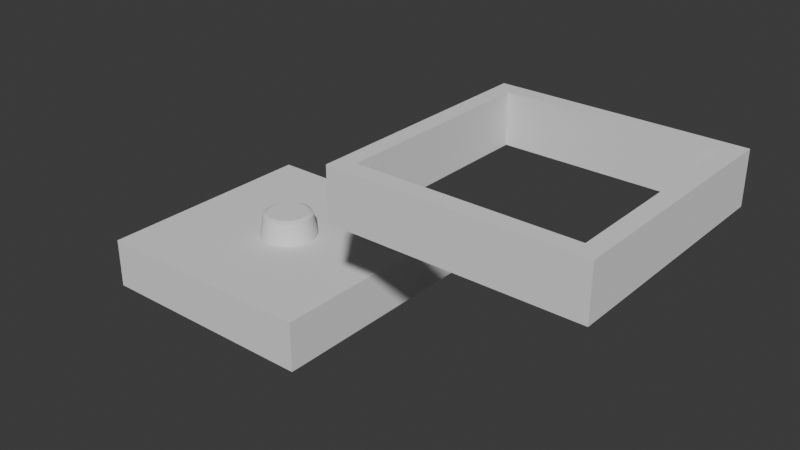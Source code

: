 # Source: print.blend  (saved by Blender 4.5.90; exported with 4.5.12 LTS)
import bpy
from mathutils import Matrix  # noqa: F401  (used for matrix-valued properties, if any)

bpy.ops.wm.read_factory_settings(use_empty=True)
scene = bpy.context.scene
scene.name = 'Scene'

# ---- collections
col_collection = bpy.data.collections.new('Collection'); scene.collection.children.link(col_collection)

# ---- world
world_world = bpy.data.worlds.new('World'); scene.world = world_world
world_world.use_nodes = True; world_world.node_tree.nodes.clear()
_N = world_world.node_tree.nodes; _L = world_world.node_tree.links
n0 = _N.new('ShaderNodeOutputWorld'); n0.name = 'World Output'; n0.location = (200, 100)
n1 = _N.new('ShaderNodeBackground'); n1.name = 'Background'; n1.location = (-200, 100)
n1.inputs[0].default_value = (0.05088, 0.05088, 0.05088, 1.0)
_L.new(n1.outputs[0], n0.inputs[0])
n0.is_active_output = True
world_world.color = (0.05088, 0.05088, 0.05088)
world_world.sun_shadow_jitter_overblur = 0.0

# ---- meshes
me_cube_003 = bpy.data.meshes.new('Cube.003')
me_cube_003.from_pydata([(-1.0, -1.0, -1.0), (-1.0, -1.0, 1.0), (-1.0, 1.0, -1.0), (-1.0, 1.0, 1.0), (1.0, -1.0, -1.0), (1.0, -1.0, 1.0), (1.0, 1.0, -1.0), (1.0, 1.0, 1.0), (0.8596, -0.8596, -1.0), (-0.8596, 0.8596, -1.0), (0.8596, 0.8596, -1.0), (-0.8596, -0.8596, -1.0), (-0.8596, -0.8596, 1.0), (0.8596, 0.8596, 1.0), (-0.8596, 0.8596, 1.0), (0.8596, -0.8596, 1.0)], [], [(0, 1, 3, 2), (2, 3, 7, 6), (6, 7, 5, 4), (4, 5, 1, 0), (11, 0, 2, 6, 4, 8, 10, 9), (4, 0, 11, 8), (3, 1, 5, 15, 12, 14), (5, 7, 3, 14, 13, 15), (12, 11, 9, 14), (14, 9, 10, 13), (10, 8, 15, 13), (8, 11, 12, 15)])
_uv = me_cube_003.uv_layers.new(name='UVMap')
_uv.uv.foreach_set('vector', [0.375, 0.0, 0.625, 0.0, 0.625, 0.25, 0.375, 0.25, 0.375, 0.25, 0.625, 0.25, 0.625, 0.5, 0.375, 0.5, 0.375, 0.5, 0.625, 0.5, 0.625, 0.75, 0.375, 0.75, 0.375, 0.75, 0.625, 0.75, 0.625, 1.0, 0.375, 1.0, 0.1425, 0.7325, 0.125, 0.75, 0.125, 0.5, 0.375, 0.5, 0.375, 0.75, 0.3575, 0.7325, 0.3575, 0.5175, 0.1425, 0.5175, 0.375, 0.75, 0.125, 0.75, 0.1425, 0.7325, 0.3575, 0.7325, 0.875, 0.5, 0.875, 0.75, 0.625, 0.75, 0.6425, 0.7325, 0.8575, 0.7325, 0.8575, 0.5175, 0.625, 0.75, 0.625, 0.5, 0.875, 0.5, 0.8575, 0.5175, 0.6425, 0.5175, 0.6425, 0.7325, 0.5675, 0.0, 0.4325, 0.0, 0.4325, 0.25, 0.5675, 0.25, 0.5675, 0.25, 0.4325, 0.25, 0.4325, 0.5, 0.5675, 0.5, 0.4325, 0.5, 0.4325, 0.75, 0.5675, 0.75, 0.5675, 0.5, 0.4325, 0.75, 0.4325, 1.0, 0.5675, 1.0, 0.5675, 0.75])
me_cube_003.update()
me_cylinder_006 = bpy.data.meshes.new('Cylinder.006')
me_cylinder_006.from_pydata([(-9.395e-11, 1.148, -1.011), (-0.07211, 1.146, -0.8363), (0.03607, 1.148, -1.011), (-0.1081, 1.143, -0.8363), (0.07211, 1.146, -1.011), (-0.1439, 1.139, -0.8363), (0.1081, 1.143, -1.011), (-0.1796, 1.134, -0.8363), (0.1439, 1.139, -1.011), (-0.2152, 1.128, -0.8363), (0.1796, 1.134, -1.011), (-0.2505, 1.121, -0.8363), (0.2152, 1.128, -1.011), (-0.2856, 1.112, -0.8363), (0.2505, 1.121, -1.011), (-0.3204, 1.103, -0.8363), (0.2856, 1.112, -1.011), (-0.3549, 1.092, -0.8363), (0.3204, 1.103, -1.011), (-0.389, 1.08, -0.8363), (0.3549, 1.092, -1.011), (-0.4227, 1.068, -0.8363), (0.389, 1.08, -1.011), (-0.4561, 1.054, -0.8363), (0.4227, 1.068, -1.011), (-0.4889, 1.039, -0.8363), (0.4561, 1.054, -1.011), (-0.5213, 1.023, -0.8363), (0.4889, 1.039, -1.011), (-0.5532, 1.006, -0.8363), (0.5213, 1.023, -1.011), (-0.5846, 0.9884, -0.8363), (0.5532, 1.006, -1.011), (-0.6153, 0.9696, -0.8363), (0.5846, 0.9884, -1.011), (-0.6455, 0.9498, -0.8363), (0.6153, 0.9696, -1.011), (-0.675, 0.929, -0.8363), (0.6455, 0.9498, -1.011), (-0.7038, 0.9074, -0.8363), (0.675, 0.929, -1.011), (-0.732, 0.8848, -0.8363), (0.7038, 0.9074, -1.011), (-0.7594, 0.8614, -0.8363), (0.732, 0.8848, -1.011), (-0.7861, 0.8371, -0.8363), (0.7594, 0.8614, -1.011), (-0.812, 0.812, -0.8363), (0.7861, 0.8371, -1.011), (-0.8371, 0.7861, -0.8363), (0.812, 0.812, -1.011), (-0.8614, 0.7594, -0.8363), (0.8371, 0.7861, -1.011), (-0.8848, 0.732, -0.8363), (0.8614, 0.7594, -1.011), (-0.9074, 0.7038, -0.8363), (0.8848, 0.732, -1.011), (-0.929, 0.675, -0.8363), (0.9074, 0.7038, -1.011), (-0.9498, 0.6455, -0.8363), (0.929, 0.675, -1.011), (-0.9696, 0.6153, -0.8363), (0.9498, 0.6455, -1.011), (-0.9884, 0.5846, -0.8363), (0.9696, 0.6153, -1.011), (-1.006, 0.5532, -0.8363), (0.9884, 0.5846, -1.011), (-1.023, 0.5213, -0.8363), (1.006, 0.5532, -1.011), (-1.039, 0.4889, -0.8363), (1.023, 0.5213, -1.011), (-1.054, 0.4561, -0.8363), (1.039, 0.4889, -1.011), (-1.068, 0.4227, -0.8363), (1.054, 0.4561, -1.011), (-1.08, 0.389, -0.8363), (1.068, 0.4227, -1.011), (-1.092, 0.3549, -0.8363), (1.08, 0.389, -1.011), (-1.103, 0.3204, -0.8363), (1.092, 0.3549, -1.011), (-1.112, 0.2856, -0.8363), (1.103, 0.3204, -1.011), (-1.121, 0.2505, -0.8363), (1.112, 0.2856, -1.011), (-1.128, 0.2152, -0.8363), (1.121, 0.2505, -1.011), (-1.134, 0.1796, -0.8363), (1.128, 0.2152, -1.011), (-1.139, 0.1439, -0.8363), (1.134, 0.1796, -1.011), (-1.143, 0.1081, -0.8363), (1.139, 0.1439, -1.011), (-1.146, 0.07211, -0.8363), (1.143, 0.1081, -1.011), (-1.148, 0.03607, -0.8363), (1.146, 0.07211, -1.011), (-1.148, 1.061e-09, -0.8363), (1.148, 0.03607, -1.011), (-1.148, -0.03607, -0.8363), (1.148, 1.061e-09, -1.011), (-1.146, -0.07211, -0.8363), (1.148, -0.03607, -1.011), (-1.143, -0.1081, -0.8363), (1.146, -0.07211, -1.011), (-1.139, -0.1439, -0.8363), (1.143, -0.1081, -1.011), (-1.134, -0.1796, -0.8363), (1.139, -0.1439, -1.011), (-1.128, -0.2152, -0.8363), (1.134, -0.1796, -1.011), (-1.121, -0.2505, -0.8363), (1.128, -0.2152, -1.011), (-1.112, -0.2856, -0.8363), (1.121, -0.2505, -1.011), (-1.103, -0.3204, -0.8363), (1.112, -0.2856, -1.011), (-1.092, -0.3549, -0.8363), (1.103, -0.3204, -1.011), (-1.08, -0.389, -0.8363), (1.092, -0.3549, -1.011), (-1.068, -0.4227, -0.8363), (1.08, -0.389, -1.011), (-1.054, -0.4561, -0.8363), (1.068, -0.4227, -1.011), (-1.039, -0.4889, -0.8363), (1.054, -0.4561, -1.011), (-1.023, -0.5213, -0.8363), (1.039, -0.4889, -1.011), (-1.006, -0.5532, -0.8363), (1.023, -0.5213, -1.011), (-0.9884, -0.5846, -0.8363), (1.006, -0.5532, -1.011), (-0.9696, -0.6153, -0.8363), (0.9884, -0.5846, -1.011), (-0.9498, -0.6455, -0.8363), (0.9696, -0.6153, -1.011), (-0.929, -0.675, -0.8363), (0.9498, -0.6455, -1.011), (-0.9074, -0.7038, -0.8363), (0.929, -0.675, -1.011), (-0.8848, -0.732, -0.8363), (0.9074, -0.7038, -1.011), (-0.8614, -0.7594, -0.8363), (0.8848, -0.732, -1.011), (-0.8371, -0.7861, -0.8363), (0.8614, -0.7594, -1.011), (-0.812, -0.812, -0.8363), (0.8371, -0.7861, -1.011), (-0.7861, -0.8371, -0.8363), (0.812, -0.812, -1.011), (-0.7594, -0.8614, -0.8363), (0.7861, -0.8371, -1.011), (-0.732, -0.8848, -0.8363), (0.7594, -0.8614, -1.011), (-0.7038, -0.9074, -0.8363), (0.732, -0.8848, -1.011), (-0.675, -0.929, -0.8363), (0.7038, -0.9074, -1.011), (-0.6455, -0.9498, -0.8363), (0.675, -0.929, -1.011), (-0.6153, -0.9696, -0.8363), (0.6455, -0.9498, -1.011), (-0.5846, -0.9884, -0.8363), (0.6153, -0.9696, -1.011), (-0.5532, -1.006, -0.8363), (0.5846, -0.9884, -1.011), (-0.5213, -1.023, -0.8363), (0.5532, -1.006, -1.011), (-0.4889, -1.039, -0.8363), (0.5213, -1.023, -1.011), (-0.4561, -1.054, -0.8363), (0.4889, -1.039, -1.011), (-0.4227, -1.068, -0.8363), (0.4561, -1.054, -1.011), (-0.389, -1.08, -0.8363), (0.4227, -1.068, -1.011), (-0.3549, -1.092, -0.8363), (0.389, -1.08, -1.011), (-0.3204, -1.103, -0.8363), (0.3549, -1.092, -1.011), (-0.2856, -1.112, -0.8363), (0.3204, -1.103, -1.011), (-0.2505, -1.121, -0.8363), (0.2856, -1.112, -1.011), (-0.2152, -1.128, -0.8363), (0.2505, -1.121, -1.011), (-0.1796, -1.134, -0.8363), (0.2152, -1.128, -1.011), (-0.1439, -1.139, -0.8363), (0.1796, -1.134, -1.011), (-0.1081, -1.143, -0.8363), (0.1439, -1.139, -1.011), (-0.07211, -1.146, -0.8363), (0.1081, -1.143, -1.011), (-0.03607, -1.148, -0.8363), (0.07211, -1.146, -1.011), (-9.395e-11, -1.148, -0.8363), (0.03607, -1.148, -1.011), (0.03607, -1.148, -0.8363), (-9.395e-11, -1.148, -1.011), (0.07211, -1.146, -0.8363), (-0.03607, -1.148, -1.011), (0.1081, -1.143, -0.8363), (-0.07211, -1.146, -1.011), (0.1439, -1.139, -0.8363), (-0.1081, -1.143, -1.011), (0.1796, -1.134, -0.8363), (-0.1439, -1.139, -1.011), (0.2152, -1.128, -0.8363), (-0.1796, -1.134, -1.011), (0.2505, -1.121, -0.8363), (-0.2152, -1.128, -1.011), (0.2856, -1.112, -0.8363), (-0.2505, -1.121, -1.011), (0.3204, -1.103, -0.8363), (-0.2856, -1.112, -1.011), (0.3549, -1.092, -0.8363), (-0.3204, -1.103, -1.011), (0.389, -1.08, -0.8363), (-0.3549, -1.092, -1.011), (0.4227, -1.068, -0.8363), (-0.389, -1.08, -1.011), (0.4561, -1.054, -0.8363), (-0.4227, -1.068, -1.011), (0.4889, -1.039, -0.8363), (-0.4561, -1.054, -1.011), (0.5213, -1.023, -0.8363), (-0.4889, -1.039, -1.011), (0.5532, -1.006, -0.8363), (-0.5213, -1.023, -1.011), (0.5846, -0.9884, -0.8363), (-0.5532, -1.006, -1.011), (0.6153, -0.9696, -0.8363), (-0.5846, -0.9884, -1.011), (0.6455, -0.9498, -0.8363), (-0.6153, -0.9696, -1.011), (0.675, -0.929, -0.8363), (-0.6455, -0.9498, -1.011), (0.7038, -0.9074, -0.8363), (-0.675, -0.929, -1.011), (0.732, -0.8848, -0.8363), (-0.7038, -0.9074, -1.011), (0.7594, -0.8614, -0.8363), (-0.732, -0.8848, -1.011), (0.7861, -0.8371, -0.8363), (-0.7594, -0.8614, -1.011), (0.812, -0.812, -0.8363), (-0.7861, -0.8371, -1.011), (0.8371, -0.7861, -0.8363), (-0.812, -0.812, -1.011), (0.8614, -0.7594, -0.8363), (-0.8371, -0.7861, -1.011), (0.8848, -0.732, -0.8363), (-0.8614, -0.7594, -1.011), (0.9074, -0.7038, -0.8363), (-0.8848, -0.732, -1.011), (0.929, -0.675, -0.8363), (-0.9074, -0.7038, -1.011), (0.9498, -0.6455, -0.8363), (-0.929, -0.675, -1.011), (0.9696, -0.6153, -0.8363), (-0.9498, -0.6455, -1.011), (0.9884, -0.5846, -0.8363), (-0.9696, -0.6153, -1.011), (1.006, -0.5532, -0.8363), (-0.9884, -0.5846, -1.011), (1.023, -0.5213, -0.8363), (-1.006, -0.5532, -1.011), (1.039, -0.4889, -0.8363), (-1.023, -0.5213, -1.011), (1.054, -0.4561, -0.8363), (-1.039, -0.4889, -1.011), (1.068, -0.4227, -0.8363), (-1.054, -0.4561, -1.011), (1.08, -0.389, -0.8363), (-1.068, -0.4227, -1.011), (1.092, -0.3549, -0.8363), (-1.08, -0.389, -1.011), (1.103, -0.3204, -0.8363), (-1.092, -0.3549, -1.011), (1.112, -0.2856, -0.8363), (-1.103, -0.3204, -1.011), (1.121, -0.2505, -0.8363), (-1.112, -0.2856, -1.011), (1.128, -0.2152, -0.8363), (-1.121, -0.2505, -1.011), (1.134, -0.1796, -0.8363), (-1.128, -0.2152, -1.011), (1.139, -0.1439, -0.8363), (-1.134, -0.1796, -1.011), (1.143, -0.1081, -0.8363), (-1.139, -0.1439, -1.011), (1.146, -0.07211, -0.8363), (-1.143, -0.1081, -1.011), (1.148, -0.03607, -0.8363), (-1.146, -0.07211, -1.011), (1.148, 1.061e-09, -0.8363), (-1.148, -0.03607, -1.011), (1.148, 0.03607, -0.8363), (-1.148, 1.061e-09, -1.011), (1.146, 0.07211, -0.8363), (-1.148, 0.03607, -1.011), (1.143, 0.1081, -0.8363), (-1.146, 0.07211, -1.011), (1.139, 0.1439, -0.8363), (-1.143, 0.1081, -1.011), (1.134, 0.1796, -0.8363), (-1.139, 0.1439, -1.011), (1.128, 0.2152, -0.8363), (-1.134, 0.1796, -1.011), (1.121, 0.2505, -0.8363), (-1.128, 0.2152, -1.011), (1.112, 0.2856, -0.8363), (-1.121, 0.2505, -1.011), (1.103, 0.3204, -0.8363), (-1.112, 0.2856, -1.011), (1.092, 0.3549, -0.8363), (-1.103, 0.3204, -1.011), (1.08, 0.389, -0.8363), (-1.092, 0.3549, -1.011), (1.068, 0.4227, -0.8363), (-1.08, 0.389, -1.011), (1.054, 0.4561, -0.8363), (-1.068, 0.4227, -1.011), (1.039, 0.4889, -0.8363), (-1.054, 0.4561, -1.011), (1.023, 0.5213, -0.8363), (-1.039, 0.4889, -1.011), (1.006, 0.5532, -0.8363), (-1.023, 0.5213, -1.011), (0.9884, 0.5846, -0.8363), (-1.006, 0.5532, -1.011), (0.9696, 0.6153, -0.8363), (-0.9884, 0.5846, -1.011), (0.9498, 0.6455, -0.8363), (-0.9696, 0.6153, -1.011), (0.929, 0.675, -0.8363), (-0.9498, 0.6455, -1.011), (0.9074, 0.7038, -0.8363), (-0.929, 0.675, -1.011), (0.8848, 0.732, -0.8363), (-0.9074, 0.7038, -1.011), (0.8614, 0.7594, -0.8363), (-0.8848, 0.732, -1.011), (0.8371, 0.7861, -0.8363), (-0.8614, 0.7594, -1.011), (0.812, 0.812, -0.8363), (-0.8371, 0.7861, -1.011), (0.7861, 0.8371, -0.8363), (-0.812, 0.812, -1.011), (0.7594, 0.8614, -0.8363), (-0.7861, 0.8371, -1.011), (0.732, 0.8848, -0.8363), (-0.7594, 0.8614, -1.011), (0.7038, 0.9074, -0.8363), (-0.732, 0.8848, -1.011), (0.675, 0.929, -0.8363), (-0.7038, 0.9074, -1.011), (0.6455, 0.9498, -0.8363), (-0.675, 0.929, -1.011), (0.6153, 0.9696, -0.8363), (-0.6455, 0.9498, -1.011), (0.5846, 0.9884, -0.8363), (-0.6153, 0.9696, -1.011), (0.5532, 1.006, -0.8363), (-0.5846, 0.9884, -1.011), (0.5213, 1.023, -0.8363), (-0.5532, 1.006, -1.011), (0.4889, 1.039, -0.8363), (-0.5213, 1.023, -1.011), (0.4561, 1.054, -0.8363), (-0.4889, 1.039, -1.011), (0.4227, 1.068, -0.8363), (-0.4561, 1.054, -1.011), (0.389, 1.08, -0.8363), (-0.4227, 1.068, -1.011), (0.3549, 1.092, -0.8363), (-0.389, 1.08, -1.011), (0.3204, 1.103, -0.8363), (-0.3549, 1.092, -1.011), (0.2856, 1.112, -0.8363), (-0.3204, 1.103, -1.011), (0.2505, 1.121, -0.8363), (-0.2856, 1.112, -1.011), (0.2152, 1.128, -0.8363), (-0.2505, 1.121, -1.011), (0.1796, 1.134, -0.8363), (-0.2152, 1.128, -1.011), (0.1439, 1.139, -0.8363), (-0.1796, 1.134, -1.011), (0.1081, 1.143, -0.8363), (-0.1439, 1.139, -1.011), (0.07211, 1.146, -0.8363), (-0.1081, 1.143, -1.011), (-0.03607, 1.148, -0.8363), (-0.07211, 1.146, -1.011), (0.03607, 1.148, -0.8363), (-0.03607, 1.148, -1.011), (-9.395e-11, 1.148, -0.8363), (0.0, 0.8344, 1.0), (0.0, 1.0, 0.8345), (0.02621, 0.834, 1.0), (0.03141, 0.9995, 0.8345), (0.05239, 0.8328, 1.0), (0.06279, 0.998, 0.8345), (0.07853, 0.8307, 1.0), (0.09411, 0.9956, 0.8345), (0.1046, 0.8279, 1.0), (0.1253, 0.9921, 0.8345), (0.1305, 0.8242, 1.0), (0.1564, 0.9877, 0.8345), (0.1564, 0.8197, 1.0), (0.1874, 0.9823, 0.8345), (0.182, 0.8143, 1.0), (0.2181, 0.9759, 0.8345), (0.2075, 0.8082, 1.0), (0.2487, 0.9686, 0.8345), (0.2328, 0.8013, 1.0), (0.279, 0.9603, 0.8345), (0.2579, 0.7936, 1.0), (0.309, 0.9511, 0.8345), (0.2827, 0.7851, 1.0), (0.3387, 0.9409, 0.8345), (0.3072, 0.7758, 1.0), (0.3681, 0.9298, 0.8345), (0.3314, 0.7658, 1.0), (0.3971, 0.9178, 0.8345), (0.3553, 0.755, 1.0), (0.4258, 0.9048, 0.8345), (0.3788, 0.7435, 1.0), (0.454, 0.891, 0.8345), (0.402, 0.7312, 1.0), (0.4818, 0.8763, 0.8345), (0.4248, 0.7182, 1.0), (0.509, 0.8607, 0.8345), (0.4471, 0.7045, 1.0), (0.5358, 0.8443, 0.8345), (0.469, 0.6901, 1.0), (0.5621, 0.8271, 0.8345), (0.4905, 0.6751, 1.0), (0.5878, 0.809, 0.8345), (0.5114, 0.6593, 1.0), (0.6129, 0.7902, 0.8345), (0.5319, 0.6429, 1.0), (0.6374, 0.7705, 0.8345), (0.5518, 0.6259, 1.0), (0.6613, 0.7501, 0.8345), (0.5712, 0.6083, 1.0), (0.6845, 0.729, 0.8345), (0.59, 0.59, 1.0), (0.7071, 0.7071, 0.8345), (0.6083, 0.5712, 1.0), (0.729, 0.6845, 0.8345), (0.6259, 0.5518, 1.0), (0.7501, 0.6613, 0.8345), (0.6429, 0.5319, 1.0), (0.7705, 0.6374, 0.8345), (0.6593, 0.5114, 1.0), (0.7902, 0.6129, 0.8345), (0.6751, 0.4905, 1.0), (0.809, 0.5878, 0.8345), (0.6901, 0.469, 1.0), (0.8271, 0.5621, 0.8345), (0.7045, 0.4471, 1.0), (0.8443, 0.5358, 0.8345), (0.7182, 0.4248, 1.0), (0.8607, 0.509, 0.8345), (0.7312, 0.402, 1.0), (0.8763, 0.4818, 0.8345), (0.7435, 0.3788, 1.0), (0.891, 0.454, 0.8345), (0.755, 0.3553, 1.0), (0.9048, 0.4258, 0.8345), (0.7658, 0.3314, 1.0), (0.9178, 0.3971, 0.8345), (0.7758, 0.3072, 1.0), (0.9298, 0.3681, 0.8345), (0.7851, 0.2827, 1.0), (0.9409, 0.3387, 0.8345), (0.7936, 0.2579, 1.0), (0.9511, 0.309, 0.8345), (0.8013, 0.2328, 1.0), (0.9603, 0.279, 0.8345), (0.8082, 0.2075, 1.0), (0.9686, 0.2487, 0.8345), (0.8143, 0.182, 1.0), (0.9759, 0.2181, 0.8345), (0.8197, 0.1564, 1.0), (0.9823, 0.1874, 0.8345), (0.8242, 0.1305, 1.0), (0.9877, 0.1564, 0.8345), (0.8279, 0.1046, 1.0), (0.9921, 0.1253, 0.8345), (0.8307, 0.07853, 1.0), (0.9956, 0.09411, 0.8345), (0.8328, 0.05239, 1.0), (0.998, 0.06279, 0.8345), (0.834, 0.02621, 1.0), (0.9995, 0.03141, 0.8345), (0.8344, 0.0, 1.0), (1.0, 0.0, 0.8345), (0.834, -0.02621, 1.0), (0.9995, -0.03141, 0.8345), (0.8328, -0.05239, 1.0), (0.998, -0.06279, 0.8345), (0.8307, -0.07853, 1.0), (0.9956, -0.09411, 0.8345), (0.8279, -0.1046, 1.0), (0.9921, -0.1253, 0.8345), (0.8242, -0.1305, 1.0), (0.9877, -0.1564, 0.8345), (0.8197, -0.1564, 1.0), (0.9823, -0.1874, 0.8345), (0.8143, -0.182, 1.0), (0.9759, -0.2181, 0.8345), (0.8082, -0.2075, 1.0), (0.9686, -0.2487, 0.8345), (0.8013, -0.2328, 1.0), (0.9603, -0.279, 0.8345), (0.7936, -0.2579, 1.0), (0.9511, -0.309, 0.8345), (0.7851, -0.2827, 1.0), (0.9409, -0.3387, 0.8345), (0.7758, -0.3072, 1.0), (0.9298, -0.3681, 0.8345), (0.7658, -0.3314, 1.0), (0.9178, -0.3971, 0.8345), (0.755, -0.3553, 1.0), (0.9048, -0.4258, 0.8345), (0.7435, -0.3788, 1.0), (0.891, -0.454, 0.8345), (0.7312, -0.402, 1.0), (0.8763, -0.4818, 0.8345), (0.7182, -0.4248, 1.0), (0.8607, -0.509, 0.8345), (0.7045, -0.4471, 1.0), (0.8443, -0.5358, 0.8345), (0.6901, -0.469, 1.0), (0.8271, -0.5621, 0.8345), (0.6751, -0.4905, 1.0), (0.809, -0.5878, 0.8345), (0.6593, -0.5114, 1.0), (0.7902, -0.6129, 0.8345), (0.6429, -0.5319, 1.0), (0.7705, -0.6374, 0.8345), (0.6259, -0.5518, 1.0), (0.7501, -0.6613, 0.8345), (0.6083, -0.5712, 1.0), (0.729, -0.6845, 0.8345), (0.59, -0.59, 1.0), (0.7071, -0.7071, 0.8345), (0.5712, -0.6083, 1.0), (0.6845, -0.729, 0.8345), (0.5518, -0.6259, 1.0), (0.6613, -0.7501, 0.8345), (0.5319, -0.6429, 1.0), (0.6374, -0.7705, 0.8345), (0.5114, -0.6593, 1.0), (0.6129, -0.7902, 0.8345), (0.4905, -0.6751, 1.0), (0.5878, -0.809, 0.8345), (0.469, -0.6901, 1.0), (0.5621, -0.8271, 0.8345), (0.4471, -0.7045, 1.0), (0.5358, -0.8443, 0.8345), (0.4248, -0.7182, 1.0), (0.509, -0.8607, 0.8345), (0.402, -0.7312, 1.0), (0.4818, -0.8763, 0.8345), (0.3788, -0.7435, 1.0), (0.454, -0.891, 0.8345), (0.3553, -0.755, 1.0), (0.4258, -0.9048, 0.8345), (0.3314, -0.7658, 1.0), (0.3971, -0.9178, 0.8345), (0.3072, -0.7758, 1.0), (0.3681, -0.9298, 0.8345), (0.2827, -0.7851, 1.0), (0.3387, -0.9409, 0.8345), (0.2579, -0.7936, 1.0), (0.309, -0.9511, 0.8345), (0.2328, -0.8013, 1.0), (0.279, -0.9603, 0.8345), (0.2075, -0.8082, 1.0), (0.2487, -0.9686, 0.8345), (0.182, -0.8143, 1.0), (0.2181, -0.9759, 0.8345), (0.1564, -0.8197, 1.0), (0.1874, -0.9823, 0.8345), (0.1305, -0.8242, 1.0), (0.1564, -0.9877, 0.8345), (0.1046, -0.8279, 1.0), (0.1253, -0.9921, 0.8345), (0.07853, -0.8307, 1.0), (0.09411, -0.9956, 0.8345), (0.05239, -0.8328, 1.0), (0.06279, -0.998, 0.8345), (0.02621, -0.834, 1.0), (0.03141, -0.9995, 0.8345), (0.0, -0.8344, 1.0), (0.0, -1.0, 0.8345), (-0.02621, -0.834, 1.0), (-0.03141, -0.9995, 0.8345), (-0.05239, -0.8328, 1.0), (-0.06279, -0.998, 0.8345), (-0.07853, -0.8307, 1.0), (-0.09411, -0.9956, 0.8345), (-0.1046, -0.8279, 1.0), (-0.1253, -0.9921, 0.8345), (-0.1305, -0.8242, 1.0), (-0.1564, -0.9877, 0.8345), (-0.1564, -0.8197, 1.0), (-0.1874, -0.9823, 0.8345), (-0.182, -0.8143, 1.0), (-0.2181, -0.9759, 0.8345), (-0.2075, -0.8082, 1.0), (-0.2487, -0.9686, 0.8345), (-0.2328, -0.8013, 1.0), (-0.279, -0.9603, 0.8345), (-0.2579, -0.7936, 1.0), (-0.309, -0.9511, 0.8345), (-0.2827, -0.7851, 1.0), (-0.3387, -0.9409, 0.8345), (-0.3072, -0.7758, 1.0), (-0.3681, -0.9298, 0.8345), (-0.3314, -0.7658, 1.0), (-0.3971, -0.9178, 0.8345), (-0.3553, -0.755, 1.0), (-0.4258, -0.9048, 0.8345), (-0.3788, -0.7435, 1.0), (-0.454, -0.891, 0.8345), (-0.402, -0.7312, 1.0), (-0.4818, -0.8763, 0.8345), (-0.4248, -0.7182, 1.0), (-0.509, -0.8607, 0.8345), (-0.4471, -0.7045, 1.0), (-0.5358, -0.8443, 0.8345), (-0.469, -0.6901, 1.0), (-0.5621, -0.8271, 0.8345), (-0.4905, -0.6751, 1.0), (-0.5878, -0.809, 0.8345), (-0.5114, -0.6593, 1.0), (-0.6129, -0.7902, 0.8345), (-0.5319, -0.6429, 1.0), (-0.6374, -0.7705, 0.8345), (-0.5518, -0.6259, 1.0), (-0.6613, -0.7501, 0.8345), (-0.5712, -0.6083, 1.0), (-0.6845, -0.729, 0.8345), (-0.59, -0.59, 1.0), (-0.7071, -0.7071, 0.8345), (-0.6083, -0.5712, 1.0), (-0.729, -0.6845, 0.8345), (-0.6259, -0.5518, 1.0), (-0.7501, -0.6613, 0.8345), (-0.6429, -0.5319, 1.0), (-0.7705, -0.6374, 0.8345), (-0.6593, -0.5114, 1.0), (-0.7902, -0.6129, 0.8345), (-0.6751, -0.4905, 1.0), (-0.809, -0.5878, 0.8345), (-0.6901, -0.469, 1.0), (-0.8271, -0.5621, 0.8345), (-0.7045, -0.4471, 1.0), (-0.8443, -0.5358, 0.8345), (-0.7182, -0.4248, 1.0), (-0.8607, -0.509, 0.8345), (-0.7312, -0.402, 1.0), (-0.8763, -0.4818, 0.8345), (-0.7435, -0.3788, 1.0), (-0.891, -0.454, 0.8345), (-0.755, -0.3553, 1.0), (-0.9048, -0.4258, 0.8345), (-0.7658, -0.3314, 1.0), (-0.9178, -0.3971, 0.8345), (-0.7758, -0.3072, 1.0), (-0.9298, -0.3681, 0.8345), (-0.7851, -0.2827, 1.0), (-0.9409, -0.3387, 0.8345), (-0.7936, -0.2579, 1.0), (-0.9511, -0.309, 0.8345), (-0.8013, -0.2328, 1.0), (-0.9603, -0.279, 0.8345), (-0.8082, -0.2075, 1.0), (-0.9686, -0.2487, 0.8345), (-0.8143, -0.182, 1.0), (-0.9759, -0.2181, 0.8345), (-0.8197, -0.1564, 1.0), (-0.9823, -0.1874, 0.8345), (-0.8242, -0.1305, 1.0), (-0.9877, -0.1564, 0.8345), (-0.8279, -0.1046, 1.0), (-0.9921, -0.1253, 0.8345), (-0.8307, -0.07853, 1.0), (-0.9956, -0.09411, 0.8345), (-0.8328, -0.05239, 1.0), (-0.998, -0.06279, 0.8345), (-0.834, -0.02621, 1.0), (-0.9995, -0.03141, 0.8345), (-0.8344, 0.0, 1.0), (-1.0, 0.0, 0.8345), (-0.834, 0.02621, 1.0), (-0.9995, 0.03141, 0.8345), (-0.8328, 0.05239, 1.0), (-0.998, 0.06279, 0.8345), (-0.8307, 0.07853, 1.0), (-0.9956, 0.09411, 0.8345), (-0.8279, 0.1046, 1.0), (-0.9921, 0.1253, 0.8345), (-0.8242, 0.1305, 1.0), (-0.9877, 0.1564, 0.8345), (-0.8197, 0.1564, 1.0), (-0.9823, 0.1874, 0.8345), (-0.8143, 0.182, 1.0), (-0.9759, 0.2181, 0.8345), (-0.8082, 0.2075, 1.0), (-0.9686, 0.2487, 0.8345), (-0.8013, 0.2328, 1.0), (-0.9603, 0.279, 0.8345), (-0.7936, 0.2579, 1.0), (-0.9511, 0.309, 0.8345), (-0.7851, 0.2827, 1.0), (-0.9409, 0.3387, 0.8345), (-0.7758, 0.3072, 1.0), (-0.9298, 0.3681, 0.8345), (-0.7658, 0.3314, 1.0), (-0.9178, 0.3971, 0.8345), (-0.755, 0.3553, 1.0), (-0.9048, 0.4258, 0.8345), (-0.7435, 0.3788, 1.0), (-0.891, 0.454, 0.8345), (-0.7312, 0.402, 1.0), (-0.8763, 0.4818, 0.8345), (-0.7182, 0.4248, 1.0), (-0.8607, 0.509, 0.8345), (-0.7045, 0.4471, 1.0), (-0.8443, 0.5358, 0.8345), (-0.6901, 0.469, 1.0), (-0.8271, 0.5621, 0.8345), (-0.6751, 0.4905, 1.0), (-0.809, 0.5878, 0.8345), (-0.6593, 0.5114, 1.0), (-0.7902, 0.6129, 0.8345), (-0.6429, 0.5319, 1.0), (-0.7705, 0.6374, 0.8345), (-0.6259, 0.5518, 1.0), (-0.7501, 0.6613, 0.8345), (-0.6083, 0.5712, 1.0), (-0.729, 0.6845, 0.8345), (-0.59, 0.59, 1.0), (-0.7071, 0.7071, 0.8345), (-0.5712, 0.6083, 1.0), (-0.6845, 0.729, 0.8345), (-0.5518, 0.6259, 1.0), (-0.6613, 0.7501, 0.8345), (-0.5319, 0.6429, 1.0), (-0.6374, 0.7705, 0.8345), (-0.5114, 0.6593, 1.0), (-0.6129, 0.7902, 0.8345), (-0.4905, 0.6751, 1.0), (-0.5878, 0.809, 0.8345), (-0.469, 0.6901, 1.0), (-0.5621, 0.8271, 0.8345), (-0.4471, 0.7045, 1.0), (-0.5358, 0.8443, 0.8345), (-0.4248, 0.7182, 1.0), (-0.509, 0.8607, 0.8345), (-0.402, 0.7312, 1.0), (-0.4818, 0.8763, 0.8345), (-0.3788, 0.7435, 1.0), (-0.454, 0.891, 0.8345), (-0.3553, 0.755, 1.0), (-0.4258, 0.9048, 0.8345), (-0.3314, 0.7658, 1.0), (-0.3971, 0.9178, 0.8345), (-0.3072, 0.7758, 1.0), (-0.3681, 0.9298, 0.8345), (-0.2827, 0.7851, 1.0), (-0.3387, 0.9409, 0.8345), (-0.2579, 0.7936, 1.0), (-0.309, 0.9511, 0.8345), (-0.2328, 0.8013, 1.0), (-0.279, 0.9603, 0.8345), (-0.2075, 0.8082, 1.0), (-0.2487, 0.9686, 0.8345), (-0.182, 0.8143, 1.0), (-0.2181, 0.9759, 0.8345), (-0.1564, 0.8197, 1.0), (-0.1874, 0.9823, 0.8345), (-0.1305, 0.8242, 1.0), (-0.1564, 0.9877, 0.8345), (-0.1046, 0.8279, 1.0), (-0.1253, 0.9921, 0.8345), (-0.07853, 0.8307, 1.0), (-0.09411, 0.9956, 0.8345), (-0.05239, 0.8328, 1.0), (-0.06279, 0.998, 0.8345), (-0.02621, 0.834, 1.0), (-0.03141, 0.9995, 0.8345)], [], [(114, 283, 281, 116), (118, 279, 277, 120), (122, 275, 273, 124), (126, 271, 269, 128), (130, 267, 265, 132), (134, 263, 261, 136), (138, 259, 257, 140), (142, 255, 253, 144), (146, 251, 249, 148), (150, 247, 245, 152), (154, 243, 241, 156), (158, 239, 237, 160), (162, 235, 233, 164), (166, 231, 229, 168), (170, 227, 225, 172), (174, 223, 221, 176), (178, 219, 217, 180), (182, 215, 213, 184), (186, 211, 209, 188), (190, 207, 205, 192), (194, 203, 201, 196), (198, 199, 197, 200), (202, 195, 193, 204), (206, 191, 189, 208), (210, 187, 185, 212), (214, 183, 181, 216), (218, 179, 177, 220), (222, 175, 173, 224), (226, 171, 169, 228), (230, 167, 165, 232), (234, 163, 161, 236), (238, 159, 157, 240), (242, 155, 153, 244), (246, 151, 149, 248), (250, 147, 145, 252), (254, 143, 141, 256), (258, 139, 137, 260), (262, 135, 133, 264), (266, 131, 129, 268), (270, 127, 125, 272), (274, 123, 121, 276), (278, 119, 117, 280), (282, 115, 113, 284), (286, 111, 109, 288), (290, 107, 105, 292), (294, 103, 101, 296), (298, 99, 97, 300), (302, 95, 93, 304), (306, 91, 89, 308), (310, 87, 85, 312), (314, 83, 81, 316), (318, 79, 77, 320), (322, 75, 73, 324), (326, 71, 69, 328), (330, 67, 65, 332), (332, 65, 63, 334), (334, 63, 61, 336), (336, 61, 59, 338), (338, 59, 57, 340), (340, 57, 55, 342), (342, 55, 53, 344), (344, 53, 51, 346), (346, 51, 49, 348), (348, 49, 47, 350), (350, 47, 45, 352), (352, 45, 43, 354), (354, 43, 41, 356), (356, 41, 39, 358), (358, 39, 37, 360), (360, 37, 35, 362), (362, 35, 33, 364), (364, 33, 31, 366), (366, 31, 29, 368), (368, 29, 27, 370), (370, 27, 25, 372), (372, 25, 23, 374), (374, 23, 21, 376), (376, 21, 19, 378), (378, 19, 17, 380), (380, 17, 15, 382), (382, 15, 13, 384), (384, 13, 11, 386), (386, 11, 9, 388), (388, 9, 7, 390), (390, 7, 5, 392), (392, 5, 3, 394), (394, 3, 1, 396), (396, 1, 395, 398), (0, 399, 397, 2), (398, 395, 399, 0), (2, 397, 393, 4), (4, 393, 391, 6), (6, 391, 389, 8), (8, 389, 387, 10), (10, 387, 385, 12), (12, 385, 383, 14), (14, 383, 381, 16), (16, 381, 379, 18), (18, 379, 377, 20), (20, 377, 375, 22), (22, 375, 373, 24), (24, 373, 371, 26), (26, 371, 369, 28), (28, 369, 367, 30), (30, 367, 365, 32), (32, 365, 363, 34), (34, 363, 361, 36), (36, 361, 359, 38), (38, 359, 357, 40), (40, 357, 355, 42), (42, 355, 353, 44), (44, 353, 351, 46), (46, 351, 349, 48), (48, 349, 347, 50), (50, 347, 345, 52), (52, 345, 343, 54), (54, 343, 341, 56), (56, 341, 339, 58), (58, 339, 337, 60), (60, 337, 335, 62), (62, 335, 333, 64), (64, 333, 331, 66), (66, 331, 329, 68), (68, 329, 327, 70), (70, 327, 325, 72), (72, 325, 323, 74), (74, 323, 321, 76), (76, 321, 319, 78), (78, 319, 317, 80), (80, 317, 315, 82), (82, 315, 313, 84), (84, 313, 311, 86), (86, 311, 309, 88), (88, 309, 307, 90), (90, 307, 305, 92), (92, 305, 303, 94), (94, 303, 301, 96), (96, 301, 299, 98), (98, 299, 297, 100), (100, 297, 295, 102), (102, 295, 293, 104), (104, 293, 291, 106), (106, 291, 289, 108), (108, 289, 287, 110), (110, 287, 285, 112), (112, 285, 283, 114), (116, 281, 279, 118), (120, 277, 275, 122), (124, 273, 271, 126), (128, 269, 267, 130), (132, 265, 263, 134), (136, 261, 259, 138), (140, 257, 255, 142), (144, 253, 251, 146), (148, 249, 247, 150), (152, 245, 243, 154), (156, 241, 239, 158), (160, 237, 235, 162), (164, 233, 231, 166), (168, 229, 227, 170), (172, 225, 223, 174), (176, 221, 219, 178), (180, 217, 215, 182), (184, 213, 211, 186), (188, 209, 207, 190), (192, 205, 203, 194), (196, 201, 199, 198), (200, 197, 195, 202), (204, 193, 191, 206), (208, 189, 187, 210), (212, 185, 183, 214), (216, 181, 179, 218), (220, 177, 175, 222), (224, 173, 171, 226), (228, 169, 167, 230), (232, 165, 163, 234), (236, 161, 159, 238), (240, 157, 155, 242), (244, 153, 151, 246), (248, 149, 147, 250), (252, 145, 143, 254), (256, 141, 139, 258), (260, 137, 135, 262), (264, 133, 131, 266), (268, 129, 127, 270), (272, 125, 123, 274), (276, 121, 119, 278), (280, 117, 115, 282), (284, 113, 111, 286), (288, 109, 107, 290), (292, 105, 103, 294), (296, 101, 99, 298), (300, 97, 95, 302), (304, 93, 91, 306), (308, 89, 87, 310), (312, 85, 83, 314), (316, 81, 79, 318), (320, 77, 75, 322), (324, 73, 71, 326), (328, 69, 67, 330), (0, 2, 4, 6, 8, 10, 12, 14, 16, 18, 20, 22, 24, 26, 28, 30, 32, 34, 36, 38, 40, 42, 44, 46, 48, 50, 52, 54, 56, 58, 60, 62, 64, 66, 68, 70, 72, 74, 76, 78, 80, 82, 84, 86, 88, 90, 92, 94, 96, 98, 100, 102, 104, 106, 108, 110, 112, 114, 116, 118, 120, 122, 124, 126, 128, 130, 132, 134, 136, 138, 140, 142, 144, 146, 148, 150, 152, 154, 156, 158, 160, 162, 164, 166, 168, 170, 172, 174, 176, 178, 180, 182, 184, 186, 188, 190, 192, 194, 196, 198, 200, 202, 204, 206, 208, 210, 212, 214, 216, 218, 220, 222, 224, 226, 228, 230, 232, 234, 236, 238, 240, 242, 244, 246, 248, 250, 252, 254, 256, 258, 260, 262, 264, 266, 268, 270, 272, 274, 276, 278, 280, 282, 284, 286, 288, 290, 292, 294, 296, 298, 300, 302, 304, 306, 308, 310, 312, 314, 316, 318, 320, 322, 324, 326, 328, 330, 332, 334, 336, 338, 340, 342, 344, 346, 348, 350, 352, 354, 356, 358, 360, 362, 364, 366, 368, 370, 372, 374, 376, 378, 380, 382, 384, 386, 388, 390, 392, 394, 396, 398), (403, 401, 400, 402), (405, 403, 402, 404), (407, 405, 404, 406), (409, 407, 406, 408), (411, 409, 408, 410), (413, 411, 410, 412), (415, 413, 412, 414), (417, 415, 414, 416), (419, 417, 416, 418), (421, 419, 418, 420), (423, 421, 420, 422), (425, 423, 422, 424), (427, 425, 424, 426), (429, 427, 426, 428), (431, 429, 428, 430), (433, 431, 430, 432), (435, 433, 432, 434), (437, 435, 434, 436), (439, 437, 436, 438), (441, 439, 438, 440), (443, 441, 440, 442), (445, 443, 442, 444), (447, 445, 444, 446), (449, 447, 446, 448), (451, 449, 448, 450), (453, 451, 450, 452), (455, 453, 452, 454), (457, 455, 454, 456), (459, 457, 456, 458), (461, 459, 458, 460), (463, 461, 460, 462), (465, 463, 462, 464), (467, 465, 464, 466), (469, 467, 466, 468), (471, 469, 468, 470), (473, 471, 470, 472), (475, 473, 472, 474), (477, 475, 474, 476), (479, 477, 476, 478), (481, 479, 478, 480), (483, 481, 480, 482), (485, 483, 482, 484), (487, 485, 484, 486), (489, 487, 486, 488), (491, 489, 488, 490), (493, 491, 490, 492), (495, 493, 492, 494), (497, 495, 494, 496), (499, 497, 496, 498), (501, 499, 498, 500), (503, 501, 500, 502), (505, 503, 502, 504), (507, 505, 504, 506), (509, 507, 506, 508), (511, 509, 508, 510), (513, 511, 510, 512), (515, 513, 512, 514), (517, 515, 514, 516), (519, 517, 516, 518), (521, 519, 518, 520), (523, 521, 520, 522), (525, 523, 522, 524), (527, 525, 524, 526), (529, 527, 526, 528), (531, 529, 528, 530), (533, 531, 530, 532), (535, 533, 532, 534), (537, 535, 534, 536), (539, 537, 536, 538), (541, 539, 538, 540), (543, 541, 540, 542), (545, 543, 542, 544), (547, 545, 544, 546), (549, 547, 546, 548), (551, 549, 548, 550), (553, 551, 550, 552), (555, 553, 552, 554), (557, 555, 554, 556), (559, 557, 556, 558), (561, 559, 558, 560), (563, 561, 560, 562), (565, 563, 562, 564), (567, 565, 564, 566), (569, 567, 566, 568), (571, 569, 568, 570), (573, 571, 570, 572), (575, 573, 572, 574), (577, 575, 574, 576), (579, 577, 576, 578), (581, 579, 578, 580), (583, 581, 580, 582), (585, 583, 582, 584), (587, 585, 584, 586), (589, 587, 586, 588), (591, 589, 588, 590), (593, 591, 590, 592), (595, 593, 592, 594), (597, 595, 594, 596), (599, 597, 596, 598), (601, 599, 598, 600), (603, 601, 600, 602), (605, 603, 602, 604), (607, 605, 604, 606), (609, 607, 606, 608), (611, 609, 608, 610), (613, 611, 610, 612), (615, 613, 612, 614), (617, 615, 614, 616), (619, 617, 616, 618), (621, 619, 618, 620), (623, 621, 620, 622), (625, 623, 622, 624), (627, 625, 624, 626), (629, 627, 626, 628), (631, 629, 628, 630), (633, 631, 630, 632), (635, 633, 632, 634), (637, 635, 634, 636), (639, 637, 636, 638), (641, 639, 638, 640), (643, 641, 640, 642), (645, 643, 642, 644), (647, 645, 644, 646), (649, 647, 646, 648), (651, 649, 648, 650), (653, 651, 650, 652), (655, 653, 652, 654), (657, 655, 654, 656), (659, 657, 656, 658), (661, 659, 658, 660), (663, 661, 660, 662), (665, 663, 662, 664), (667, 665, 664, 666), (669, 667, 666, 668), (671, 669, 668, 670), (673, 671, 670, 672), (675, 673, 672, 674), (677, 675, 674, 676), (679, 677, 676, 678), (681, 679, 678, 680), (683, 681, 680, 682), (685, 683, 682, 684), (687, 685, 684, 686), (689, 687, 686, 688), (691, 689, 688, 690), (693, 691, 690, 692), (695, 693, 692, 694), (697, 695, 694, 696), (699, 697, 696, 698), (701, 699, 698, 700), (703, 701, 700, 702), (705, 703, 702, 704), (707, 705, 704, 706), (709, 707, 706, 708), (711, 709, 708, 710), (713, 711, 710, 712), (715, 713, 712, 714), (717, 715, 714, 716), (719, 717, 716, 718), (721, 719, 718, 720), (723, 721, 720, 722), (725, 723, 722, 724), (727, 725, 724, 726), (729, 727, 726, 728), (731, 729, 728, 730), (733, 731, 730, 732), (735, 733, 732, 734), (737, 735, 734, 736), (739, 737, 736, 738), (741, 739, 738, 740), (743, 741, 740, 742), (745, 743, 742, 744), (747, 745, 744, 746), (749, 747, 746, 748), (751, 749, 748, 750), (753, 751, 750, 752), (755, 753, 752, 754), (757, 755, 754, 756), (759, 757, 756, 758), (761, 759, 758, 760), (763, 761, 760, 762), (765, 763, 762, 764), (767, 765, 764, 766), (769, 767, 766, 768), (771, 769, 768, 770), (773, 771, 770, 772), (775, 773, 772, 774), (777, 775, 774, 776), (779, 777, 776, 778), (781, 779, 778, 780), (783, 781, 780, 782), (785, 783, 782, 784), (787, 785, 784, 786), (789, 787, 786, 788), (791, 789, 788, 790), (793, 791, 790, 792), (795, 793, 792, 794), (797, 795, 794, 796), (799, 797, 796, 798), (401, 799, 798, 400), (402, 400, 798, 796, 794, 792, 790, 788, 786, 784, 782, 780, 778, 776, 774, 772, 770, 768, 766, 764, 762, 760, 758, 756, 754, 752, 750, 748, 746, 744, 742, 740, 738, 736, 734, 732, 730, 728, 726, 724, 722, 720, 718, 716, 714, 712, 710, 708, 706, 704, 702, 700, 698, 696, 694, 692, 690, 688, 686, 684, 682, 680, 678, 676, 674, 672, 670, 668, 666, 664, 662, 660, 658, 656, 654, 652, 650, 648, 646, 644, 642, 640, 638, 636, 634, 632, 630, 628, 626, 624, 622, 620, 618, 616, 614, 612, 610, 608, 606, 604, 602, 600, 598, 596, 594, 592, 590, 588, 586, 584, 582, 580, 578, 576, 574, 572, 570, 568, 566, 564, 562, 560, 558, 556, 554, 552, 550, 548, 546, 544, 542, 540, 538, 536, 534, 532, 530, 528, 526, 524, 522, 520, 518, 516, 514, 512, 510, 508, 506, 504, 502, 500, 498, 496, 494, 492, 490, 488, 486, 484, 482, 480, 478, 476, 474, 472, 470, 468, 466, 464, 462, 460, 458, 456, 454, 452, 450, 448, 446, 444, 442, 440, 438, 436, 434, 432, 430, 428, 426, 424, 422, 420, 418, 416, 414, 412, 410, 408, 406, 404), (399, 401, 403, 397), (395, 799, 401, 399), (397, 403, 405, 393), (393, 405, 407, 391), (391, 407, 409, 389), (389, 409, 411, 387), (387, 411, 413, 385), (385, 413, 415, 383), (383, 415, 417, 381), (381, 417, 419, 379), (379, 419, 421, 377), (377, 421, 423, 375), (375, 423, 425, 373), (373, 425, 427, 371), (371, 427, 429, 369), (369, 429, 431, 367), (367, 431, 433, 365), (365, 433, 435, 363), (363, 435, 437, 361), (361, 437, 439, 359), (359, 439, 441, 357), (357, 441, 443, 355), (355, 443, 445, 353), (353, 445, 447, 351), (351, 447, 449, 349), (349, 449, 451, 347), (347, 451, 453, 345), (345, 453, 455, 343), (343, 455, 457, 341), (341, 457, 459, 339), (339, 459, 461, 337), (337, 461, 463, 335), (335, 463, 465, 333), (333, 465, 467, 331), (331, 467, 469, 329), (329, 469, 471, 327), (327, 471, 473, 325), (325, 473, 475, 323), (323, 475, 477, 321), (321, 477, 479, 319), (319, 479, 481, 317), (317, 481, 483, 315), (315, 483, 485, 313), (313, 485, 487, 311), (311, 487, 489, 309), (309, 489, 491, 307), (307, 491, 493, 305), (305, 493, 495, 303), (303, 495, 497, 301), (301, 497, 499, 299), (299, 499, 501, 297), (297, 501, 503, 295), (295, 503, 505, 293), (293, 505, 507, 291), (291, 507, 509, 289), (289, 509, 511, 287), (287, 511, 513, 285), (285, 513, 515, 283), (283, 515, 517, 281), (281, 517, 519, 279), (279, 519, 521, 277), (277, 521, 523, 275), (275, 523, 525, 273), (273, 525, 527, 271), (271, 527, 529, 269), (269, 529, 531, 267), (267, 531, 533, 265), (265, 533, 535, 263), (263, 535, 537, 261), (261, 537, 539, 259), (259, 539, 541, 257), (257, 541, 543, 255), (255, 543, 545, 253), (253, 545, 547, 251), (251, 547, 549, 249), (249, 549, 551, 247), (247, 551, 553, 245), (245, 553, 555, 243), (243, 555, 557, 241), (241, 557, 559, 239), (239, 559, 561, 237), (237, 561, 563, 235), (235, 563, 565, 233), (233, 565, 567, 231), (231, 567, 569, 229), (229, 569, 571, 227), (227, 571, 573, 225), (225, 573, 575, 223), (223, 575, 577, 221), (221, 577, 579, 219), (219, 579, 581, 217), (217, 581, 583, 215), (215, 583, 585, 213), (213, 585, 587, 211), (211, 587, 589, 209), (209, 589, 591, 207), (207, 591, 593, 205), (205, 593, 595, 203), (203, 595, 597, 201), (201, 597, 599, 199), (199, 599, 601, 197), (197, 601, 603, 195), (195, 603, 605, 193), (193, 605, 607, 191), (191, 607, 609, 189), (189, 609, 611, 187), (187, 611, 613, 185), (185, 613, 615, 183), (183, 615, 617, 181), (181, 617, 619, 179), (179, 619, 621, 177), (177, 621, 623, 175), (175, 623, 625, 173), (173, 625, 627, 171), (171, 627, 629, 169), (169, 629, 631, 167), (167, 631, 633, 165), (165, 633, 635, 163), (163, 635, 637, 161), (161, 637, 639, 159), (159, 639, 641, 157), (157, 641, 643, 155), (155, 643, 645, 153), (153, 645, 647, 151), (151, 647, 649, 149), (149, 649, 651, 147), (147, 651, 653, 145), (145, 653, 655, 143), (143, 655, 657, 141), (141, 657, 659, 139), (139, 659, 661, 137), (137, 661, 663, 135), (135, 663, 665, 133), (133, 665, 667, 131), (131, 667, 669, 129), (129, 669, 671, 127), (127, 671, 673, 125), (125, 673, 675, 123), (123, 675, 677, 121), (121, 677, 679, 119), (119, 679, 681, 117), (117, 681, 683, 115), (115, 683, 685, 113), (113, 685, 687, 111), (111, 687, 689, 109), (109, 689, 691, 107), (107, 691, 693, 105), (105, 693, 695, 103), (103, 695, 697, 101), (101, 697, 699, 99), (99, 699, 701, 97), (97, 701, 703, 95), (95, 703, 705, 93), (93, 705, 707, 91), (91, 707, 709, 89), (89, 709, 711, 87), (87, 711, 713, 85), (85, 713, 715, 83), (83, 715, 717, 81), (81, 717, 719, 79), (79, 719, 721, 77), (77, 721, 723, 75), (75, 723, 725, 73), (73, 725, 727, 71), (71, 727, 729, 69), (69, 729, 731, 67), (67, 731, 733, 65), (65, 733, 735, 63), (63, 735, 737, 61), (61, 737, 739, 59), (59, 739, 741, 57), (57, 741, 743, 55), (55, 743, 745, 53), (53, 745, 747, 51), (51, 747, 749, 49), (49, 749, 751, 47), (47, 751, 753, 45), (45, 753, 755, 43), (43, 755, 757, 41), (41, 757, 759, 39), (39, 759, 761, 37), (37, 761, 763, 35), (35, 763, 765, 33), (33, 765, 767, 31), (31, 767, 769, 29), (29, 769, 771, 27), (27, 771, 773, 25), (25, 773, 775, 23), (23, 775, 777, 21), (21, 777, 779, 19), (19, 779, 781, 17), (17, 781, 783, 15), (15, 783, 785, 13), (13, 785, 787, 11), (11, 787, 789, 9), (9, 789, 791, 7), (7, 791, 793, 5), (5, 793, 795, 3), (3, 795, 797, 1), (1, 797, 799, 395)])
_uv = me_cylinder_006.uv_layers.new(name='UVMap')
_uv.uv.foreach_set('vector', [0.715, 0.5, 0.715, 0.5381, 0.71, 0.5381, 0.71, 0.5, 0.705, 0.5, 0.705, 0.5381, 0.7, 0.5381, 0.7, 0.5, 0.695, 0.5, 0.695, 0.5381, 0.69, 0.5381, 0.69, 0.5, 0.685, 0.5, 0.685, 0.5381, 0.68, 0.5381, 0.68, 0.5, 0.675, 0.5, 0.675, 0.5381, 0.67, 0.5381, 0.67, 0.5, 0.665, 0.5, 0.665, 0.5381, 0.66, 0.5381, 0.66, 0.5, 0.655, 0.5, 0.655, 0.5381, 0.65, 0.5381, 0.65, 0.5, 0.645, 0.5, 0.645, 0.5381, 0.64, 0.5381, 0.64, 0.5, 0.635, 0.5, 0.635, 0.5381, 0.63, 0.5381, 0.63, 0.5, 0.625, 0.5, 0.625, 0.5381, 0.62, 0.5381, 0.62, 0.5, 0.615, 0.5, 0.615, 0.5381, 0.61, 0.5381, 0.61, 0.5, 0.605, 0.5, 0.605, 0.5381, 0.6, 0.5381, 0.6, 0.5, 0.595, 0.5, 0.595, 0.5381, 0.59, 0.5381, 0.59, 0.5, 0.585, 0.5, 0.585, 0.5381, 0.58, 0.5381, 0.58, 0.5, 0.575, 0.5, 0.575, 0.5381, 0.57, 0.5381, 0.57, 0.5, 0.565, 0.5, 0.565, 0.5381, 0.56, 0.5381, 0.56, 0.5, 0.555, 0.5, 0.555, 0.5381, 0.55, 0.5381, 0.55, 0.5, 0.545, 0.5, 0.545, 0.5381, 0.54, 0.5381, 0.54, 0.5, 0.535, 0.5, 0.535, 0.5381, 0.53, 0.5381, 0.53, 0.5, 0.525, 0.5, 0.525, 0.5381, 0.52, 0.5381, 0.52, 0.5, 0.515, 0.5, 0.515, 0.5381, 0.51, 0.5381, 0.51, 0.5, 0.505, 0.5, 0.505, 0.5381, 0.5, 0.5381, 0.5, 0.5, 0.495, 0.5, 0.495, 0.5381, 0.49, 0.5381, 0.49, 0.5, 0.485, 0.5, 0.485, 0.5381, 0.48, 0.5381, 0.48, 0.5, 0.475, 0.5, 0.475, 0.5381, 0.47, 0.5381, 0.47, 0.5, 0.465, 0.5, 0.465, 0.5381, 0.46, 0.5381, 0.46, 0.5, 0.455, 0.5, 0.455, 0.5381, 0.45, 0.5381, 0.45, 0.5, 0.445, 0.5, 0.445, 0.5381, 0.44, 0.5381, 0.44, 0.5, 0.435, 0.5, 0.435, 0.5381, 0.43, 0.5381, 0.43, 0.5, 0.425, 0.5, 0.425, 0.5381, 0.42, 0.5381, 0.42, 0.5, 0.415, 0.5, 0.415, 0.5381, 0.41, 0.5381, 0.41, 0.5, 0.405, 0.5, 0.405, 0.5381, 0.4, 0.5381, 0.4, 0.5, 0.395, 0.5, 0.395, 0.5381, 0.39, 0.5381, 0.39, 0.5, 0.385, 0.5, 0.385, 0.5381, 0.38, 0.5381, 0.38, 0.5, 0.375, 0.5, 0.375, 0.5381, 0.37, 0.5381, 0.37, 0.5, 0.365, 0.5, 0.365, 0.5381, 0.36, 0.5381, 0.36, 0.5, 0.355, 0.5, 0.355, 0.5381, 0.35, 0.5381, 0.35, 0.5, 0.345, 0.5, 0.345, 0.5381, 0.34, 0.5381, 0.34, 0.5, 0.335, 0.5, 0.335, 0.5381, 0.33, 0.5381, 0.33, 0.5, 0.325, 0.5, 0.325, 0.5381, 0.32, 0.5381, 0.32, 0.5, 0.315, 0.5, 0.315, 0.5381, 0.31, 0.5381, 0.31, 0.5, 0.305, 0.5, 0.305, 0.5381, 0.3, 0.5381, 0.3, 0.5, 0.295, 0.5, 0.295, 0.5381, 0.29, 0.5381, 0.29, 0.5, 0.285, 0.5, 0.285, 0.5381, 0.28, 0.5381, 0.28, 0.5, 0.275, 0.5, 0.275, 0.5381, 0.27, 0.5381, 0.27, 0.5, 0.265, 0.5, 0.265, 0.5381, 0.26, 0.5381, 0.26, 0.5, 0.255, 0.5, 0.255, 0.5381, 0.25, 0.5381, 0.25, 0.5, 0.245, 0.5, 0.245, 0.5381, 0.24, 0.5381, 0.24, 0.5, 0.235, 0.5, 0.235, 0.5381, 0.23, 0.5381, 0.23, 0.5, 0.225, 0.5, 0.225, 0.5381, 0.22, 0.5381, 0.22, 0.5, 0.215, 0.5, 0.215, 0.5381, 0.21, 0.5381, 0.21, 0.5, 0.205, 0.5, 0.205, 0.5381, 0.2, 0.5381, 0.2, 0.5, 0.195, 0.5, 0.195, 0.5381, 0.19, 0.5381, 0.19, 0.5, 0.185, 0.5, 0.185, 0.5381, 0.18, 0.5381, 0.18, 0.5, 0.175, 0.5, 0.175, 0.5381, 0.17, 0.5381, 0.17, 0.5, 0.17, 0.5, 0.17, 0.5381, 0.165, 0.5381, 0.165, 0.5, 0.165, 0.5, 0.165, 0.5381, 0.16, 0.5381, 0.16, 0.5, 0.16, 0.5, 0.16, 0.5381, 0.155, 0.5381, 0.155, 0.5, 0.155, 0.5, 0.155, 0.5381, 0.15, 0.5381, 0.15, 0.5, 0.15, 0.5, 0.15, 0.5381, 0.145, 0.5381, 0.145, 0.5, 0.145, 0.5, 0.145, 0.5381, 0.14, 0.5381, 0.14, 0.5, 0.14, 0.5, 0.14, 0.5381, 0.135, 0.5381, 0.135, 0.5, 0.135, 0.5, 0.135, 0.5381, 0.13, 0.5381, 0.13, 0.5, 0.13, 0.5, 0.13, 0.5381, 0.125, 0.5381, 0.125, 0.5, 0.125, 0.5, 0.125, 0.5381, 0.12, 0.5381, 0.12, 0.5, 0.12, 0.5, 0.12, 0.5381, 0.115, 0.5381, 0.115, 0.5, 0.115, 0.5, 0.115, 0.5381, 0.11, 0.5381, 0.11, 0.5, 0.11, 0.5, 0.11, 0.5381, 0.105, 0.5381, 0.105, 0.5, 0.105, 0.5, 0.105, 0.5381, 0.1, 0.5381, 0.1, 0.5, 0.1, 0.5, 0.1, 0.5381, 0.095, 0.5381, 0.095, 0.5, 0.095, 0.5, 0.095, 0.5381, 0.09, 0.5381, 0.09, 0.5, 0.09, 0.5, 0.09, 0.5381, 0.085, 0.5381, 0.085, 0.5, 0.085, 0.5, 0.085, 0.5381, 0.08, 0.5381, 0.08, 0.5, 0.08, 0.5, 0.08, 0.5381, 0.075, 0.5381, 0.075, 0.5, 0.075, 0.5, 0.075, 0.5381, 0.07, 0.5381, 0.07, 0.5, 0.07, 0.5, 0.07, 0.5381, 0.065, 0.5381, 0.065, 0.5, 0.065, 0.5, 0.065, 0.5381, 0.06, 0.5381, 0.06, 0.5, 0.06, 0.5, 0.06, 0.5381, 0.055, 0.5381, 0.055, 0.5, 0.055, 0.5, 0.055, 0.5381, 0.05, 0.5381, 0.05, 0.5, 0.05, 0.5, 0.05, 0.5381, 0.045, 0.5381, 0.045, 0.5, 0.045, 0.5, 0.045, 0.5381, 0.04, 0.5381, 0.04, 0.5, 0.04, 0.5, 0.04, 0.5381, 0.035, 0.5381, 0.035, 0.5, 0.035, 0.5, 0.035, 0.5381, 0.03, 0.5381, 0.03, 0.5, 0.03, 0.5, 0.03, 0.5381, 0.025, 0.5381, 0.025, 0.5, 0.025, 0.5, 0.025, 0.5381, 0.02, 0.5381, 0.02, 0.5, 0.02, 0.5, 0.02, 0.5381, 0.015, 0.5381, 0.015, 0.5, 0.015, 0.5, 0.015, 0.5381, 0.01, 0.5381, 0.01, 0.5, 0.01, 0.5, 0.01, 0.5381, 0.005001, 0.5381, 0.005001, 0.5, 1.0, 0.5, 1.0, 0.5381, 0.995, 0.5381, 0.995, 0.5, 0.005001, 0.5, 0.005001, 0.5381, 8.121e-07, 0.5381, 8.121e-07, 0.5, 0.995, 0.5, 0.995, 0.5381, 0.99, 0.5381, 0.99, 0.5, 0.99, 0.5, 0.99, 0.5381, 0.985, 0.5381, 0.985, 0.5, 0.985, 0.5, 0.985, 0.5381, 0.98, 0.5381, 0.98, 0.5, 0.98, 0.5, 0.98, 0.5381, 0.975, 0.5381, 0.975, 0.5, 0.975, 0.5, 0.975, 0.5381, 0.97, 0.5381, 0.97, 0.5, 0.97, 0.5, 0.97, 0.5381, 0.965, 0.5381, 0.965, 0.5, 0.965, 0.5, 0.965, 0.5381, 0.96, 0.5381, 0.96, 0.5, 0.96, 0.5, 0.96, 0.5381, 0.955, 0.5381, 0.955, 0.5, 0.955, 0.5, 0.955, 0.5381, 0.95, 0.5381, 0.95, 0.5, 0.95, 0.5, 0.95, 0.5381, 0.945, 0.5381, 0.945, 0.5, 0.945, 0.5, 0.945, 0.5381, 0.94, 0.5381, 0.94, 0.5, 0.94, 0.5, 0.94, 0.5381, 0.935, 0.5381, 0.935, 0.5, 0.935, 0.5, 0.935, 0.5381, 0.93, 0.5381, 0.93, 0.5, 0.93, 0.5, 0.93, 0.5381, 0.925, 0.5381, 0.925, 0.5, 0.925, 0.5, 0.925, 0.5381, 0.92, 0.5381, 0.92, 0.5, 0.92, 0.5, 0.92, 0.5381, 0.915, 0.5381, 0.915, 0.5, 0.915, 0.5, 0.915, 0.5381, 0.91, 0.5381, 0.91, 0.5, 0.91, 0.5, 0.91, 0.5381, 0.905, 0.5381, 0.905, 0.5, 0.905, 0.5, 0.905, 0.5381, 0.9, 0.5381, 0.9, 0.5, 0.9, 0.5, 0.9, 0.5381, 0.895, 0.5381, 0.895, 0.5, 0.895, 0.5, 0.895, 0.5381, 0.89, 0.5381, 0.89, 0.5, 0.89, 0.5, 0.89, 0.5381, 0.885, 0.5381, 0.885, 0.5, 0.885, 0.5, 0.885, 0.5381, 0.88, 0.5381, 0.88, 0.5, 0.88, 0.5, 0.88, 0.5381, 0.875, 0.5381, 0.875, 0.5, 0.875, 0.5, 0.875, 0.5381, 0.87, 0.5381, 0.87, 0.5, 0.87, 0.5, 0.87, 0.5381, 0.865, 0.5381, 0.865, 0.5, 0.865, 0.5, 0.865, 0.5381, 0.86, 0.5381, 0.86, 0.5, 0.86, 0.5, 0.86, 0.5381, 0.855, 0.5381, 0.855, 0.5, 0.855, 0.5, 0.855, 0.5381, 0.85, 0.5381, 0.85, 0.5, 0.85, 0.5, 0.85, 0.5381, 0.845, 0.5381, 0.845, 0.5, 0.845, 0.5, 0.845, 0.5381, 0.84, 0.5381, 0.84, 0.5, 0.84, 0.5, 0.84, 0.5381, 0.835, 0.5381, 0.835, 0.5, 0.835, 0.5, 0.835, 0.5381, 0.83, 0.5381, 0.83, 0.5, 0.83, 0.5, 0.83, 0.5381, 0.825, 0.5381, 0.825, 0.5, 0.825, 0.5, 0.825, 0.5381, 0.82, 0.5381, 0.82, 0.5, 0.82, 0.5, 0.82, 0.5381, 0.815, 0.5381, 0.815, 0.5, 0.815, 0.5, 0.815, 0.5381, 0.81, 0.5381, 0.81, 0.5, 0.81, 0.5, 0.81, 0.5381, 0.805, 0.5381, 0.805, 0.5, 0.805, 0.5, 0.805, 0.5381, 0.8, 0.5381, 0.8, 0.5, 0.8, 0.5, 0.8, 0.5381, 0.795, 0.5381, 0.795, 0.5, 0.795, 0.5, 0.795, 0.5381, 0.79, 0.5381, 0.79, 0.5, 0.79, 0.5, 0.79, 0.5381, 0.785, 0.5381, 0.785, 0.5, 0.785, 0.5, 0.785, 0.5381, 0.78, 0.5381, 0.78, 0.5, 0.78, 0.5, 0.78, 0.5381, 0.775, 0.5381, 0.775, 0.5, 0.775, 0.5, 0.775, 0.5381, 0.77, 0.5381, 0.77, 0.5, 0.77, 0.5, 0.77, 0.5381, 0.765, 0.5381, 0.765, 0.5, 0.765, 0.5, 0.765, 0.5381, 0.76, 0.5381, 0.76, 0.5, 0.76, 0.5, 0.76, 0.5381, 0.755, 0.5381, 0.755, 0.5, 0.755, 0.5, 0.755, 0.5381, 0.75, 0.5381, 0.75, 0.5, 0.75, 0.5, 0.75, 0.5381, 0.745, 0.5381, 0.745, 0.5, 0.745, 0.5, 0.745, 0.5381, 0.74, 0.5381, 0.74, 0.5, 0.74, 0.5, 0.74, 0.5381, 0.735, 0.5381, 0.735, 0.5, 0.735, 0.5, 0.735, 0.5381, 0.73, 0.5381, 0.73, 0.5, 0.73, 0.5, 0.73, 0.5381, 0.725, 0.5381, 0.725, 0.5, 0.725, 0.5, 0.725, 0.5381, 0.72, 0.5381, 0.72, 0.5, 0.72, 0.5, 0.72, 0.5381, 0.715, 0.5381, 0.715, 0.5, 0.71, 0.5, 0.71, 0.5381, 0.705, 0.5381, 0.705, 0.5, 0.7, 0.5, 0.7, 0.5381, 0.695, 0.5381, 0.695, 0.5, 0.69, 0.5, 0.69, 0.5381, 0.685, 0.5381, 0.685, 0.5, 0.68, 0.5, 0.68, 0.5381, 0.675, 0.5381, 0.675, 0.5, 0.67, 0.5, 0.67, 0.5381, 0.665, 0.5381, 0.665, 0.5, 0.66, 0.5, 0.66, 0.5381, 0.655, 0.5381, 0.655, 0.5, 0.65, 0.5, 0.65, 0.5381, 0.645, 0.5381, 0.645, 0.5, 0.64, 0.5, 0.64, 0.5381, 0.635, 0.5381, 0.635, 0.5, 0.63, 0.5, 0.63, 0.5381, 0.625, 0.5381, 0.625, 0.5, 0.62, 0.5, 0.62, 0.5381, 0.615, 0.5381, 0.615, 0.5, 0.61, 0.5, 0.61, 0.5381, 0.605, 0.5381, 0.605, 0.5, 0.6, 0.5, 0.6, 0.5381, 0.595, 0.5381, 0.595, 0.5, 0.59, 0.5, 0.59, 0.5381, 0.585, 0.5381, 0.585, 0.5, 0.58, 0.5, 0.58, 0.5381, 0.575, 0.5381, 0.575, 0.5, 0.57, 0.5, 0.57, 0.5381, 0.565, 0.5381, 0.565, 0.5, 0.56, 0.5, 0.56, 0.5381, 0.555, 0.5381, 0.555, 0.5, 0.55, 0.5, 0.55, 0.5381, 0.545, 0.5381, 0.545, 0.5, 0.54, 0.5, 0.54, 0.5381, 0.535, 0.5381, 0.535, 0.5, 0.53, 0.5, 0.53, 0.5381, 0.525, 0.5381, 0.525, 0.5, 0.52, 0.5, 0.52, 0.5381, 0.515, 0.5381, 0.515, 0.5, 0.51, 0.5, 0.51, 0.5381, 0.505, 0.5381, 0.505, 0.5, 0.5, 0.5, 0.5, 0.5381, 0.495, 0.5381, 0.495, 0.5, 0.49, 0.5, 0.49, 0.5381, 0.485, 0.5381, 0.485, 0.5, 0.48, 0.5, 0.48, 0.5381, 0.475, 0.5381, 0.475, 0.5, 0.47, 0.5, 0.47, 0.5381, 0.465, 0.5381, 0.465, 0.5, 0.46, 0.5, 0.46, 0.5381, 0.455, 0.5381, 0.455, 0.5, 0.45, 0.5, 0.45, 0.5381, 0.445, 0.5381, 0.445, 0.5, 0.44, 0.5, 0.44, 0.5381, 0.435, 0.5381, 0.435, 0.5, 0.43, 0.5, 0.43, 0.5381, 0.425, 0.5381, 0.425, 0.5, 0.42, 0.5, 0.42, 0.5381, 0.415, 0.5381, 0.415, 0.5, 0.41, 0.5, 0.41, 0.5381, 0.405, 0.5381, 0.405, 0.5, 0.4, 0.5, 0.4, 0.5381, 0.395, 0.5381, 0.395, 0.5, 0.39, 0.5, 0.39, 0.5381, 0.385, 0.5381, 0.385, 0.5, 0.38, 0.5, 0.38, 0.5381, 0.375, 0.5381, 0.375, 0.5, 0.37, 0.5, 0.37, 0.5381, 0.365, 0.5381, 0.365, 0.5, 0.36, 0.5, 0.36, 0.5381, 0.355, 0.5381, 0.355, 0.5, 0.35, 0.5, 0.35, 0.5381, 0.345, 0.5381, 0.345, 0.5, 0.34, 0.5, 0.34, 0.5381, 0.335, 0.5381, 0.335, 0.5, 0.33, 0.5, 0.33, 0.5381, 0.325, 0.5381, 0.325, 0.5, 0.32, 0.5, 0.32, 0.5381, 0.315, 0.5381, 0.315, 0.5, 0.31, 0.5, 0.31, 0.5381, 0.305, 0.5381, 0.305, 0.5, 0.3, 0.5, 0.3, 0.5381, 0.295, 0.5381, 0.295, 0.5, 0.29, 0.5, 0.29, 0.5381, 0.285, 0.5381, 0.285, 0.5, 0.28, 0.5, 0.28, 0.5381, 0.275, 0.5381, 0.275, 0.5, 0.27, 0.5, 0.27, 0.5381, 0.265, 0.5381, 0.265, 0.5, 0.26, 0.5, 0.26, 0.5381, 0.255, 0.5381, 0.255, 0.5, 0.25, 0.5, 0.25, 0.5381, 0.245, 0.5381, 0.245, 0.5, 0.24, 0.5, 0.24, 0.5381, 0.235, 0.5381, 0.235, 0.5, 0.23, 0.5, 0.23, 0.5381, 0.225, 0.5381, 0.225, 0.5, 0.22, 0.5, 0.22, 0.5381, 0.215, 0.5381, 0.215, 0.5, 0.21, 0.5, 0.21, 0.5381, 0.205, 0.5381, 0.205, 0.5, 0.2, 0.5, 0.2, 0.5381, 0.195, 0.5381, 0.195, 0.5, 0.19, 0.5, 0.19, 0.5381, 0.185, 0.5381, 0.185, 0.5, 0.18, 0.5, 0.18, 0.5381, 0.175, 0.5381, 0.175, 0.5, 0.75, 0.49, 0.7575, 0.4899, 0.7651, 0.4895, 0.7726, 0.4889, 0.7801, 0.4881, 0.7875, 0.487, 0.795, 0.4857, 0.8024, 0.4842, 0.8097, 0.4825, 0.817, 0.4805, 0.8242, 0.4783, 0.8313, 0.4758, 0.8383, 0.4731, 0.8453, 0.4703, 0.8522, 0.4672, 0.859, 0.4638, 0.8656, 0.4603, 0.8722, 0.4566, 0.8786, 0.4526, 0.8849, 0.4485, 0.8911, 0.4442, 0.8971, 0.4396, 0.903, 0.4349, 0.9087, 0.43, 0.9143, 0.425, 0.9197, 0.4197, 0.925, 0.4143, 0.93, 0.4087, 0.9349, 0.403, 0.9396, 0.3971, 0.9442, 0.3911, 0.9485, 0.3849, 0.9526, 0.3786, 0.9566, 0.3722, 0.9603, 0.3656, 0.9638, 0.359, 0.9672, 0.3522, 0.9703, 0.3453, 0.9731, 0.3383, 0.9758, 0.3313, 0.9783, 0.3242, 0.9805, 0.317, 0.9825, 0.3097, 0.9842, 0.3024, 0.9857, 0.295, 0.987, 0.2875, 0.9881, 0.2801, 0.9889, 0.2726, 0.9895, 0.2651, 0.9899, 0.2575, 0.99, 0.25, 0.9899, 0.2425, 0.9895, 0.2349, 0.9889, 0.2274, 0.9881, 0.2199, 0.987, 0.2125, 0.9857, 0.205, 0.9842, 0.1976, 0.9825, 0.1903, 0.9805, 0.183, 0.9783, 0.1758, 0.9758, 0.1687, 0.9731, 0.1617, 0.9703, 0.1547, 0.9672, 0.1478, 0.9638, 0.141, 0.9603, 0.1344, 0.9566, 0.1278, 0.9526, 0.1214, 0.9485, 0.1151, 0.9442, 0.1089, 0.9396, 0.1029, 0.9349, 0.09702, 0.93, 0.09129, 0.925, 0.08571, 0.9197, 0.08029, 0.9143, 0.07505, 0.9087, 0.06997, 0.903, 0.06508, 0.8971, 0.06036, 0.8911, 0.05584, 0.8849, 0.0515, 0.8786, 0.04736, 0.8722, 0.04342, 0.8656, 0.03969, 0.859, 0.03616, 0.8522, 0.03284, 0.8453, 0.02974, 0.8383, 0.02685, 0.8313, 0.02419, 0.8242, 0.02175, 0.817, 0.01953, 0.8097, 0.01754, 0.8024, 0.01578, 0.795, 0.01425, 0.7875, 0.01295, 0.7801, 0.01189, 0.7726, 0.01107, 0.7651, 0.01047, 0.7575, 0.01012, 0.75, 0.01, 0.7425, 0.01012, 0.7349, 0.01047, 0.7274, 0.01107, 0.7199, 0.01189, 0.7125, 0.01295, 0.705, 0.01425, 0.6976, 0.01578, 0.6903, 0.01754, 0.683, 0.01953, 0.6758, 0.02175, 0.6687, 0.02419, 0.6617, 0.02685, 0.6547, 0.02974, 0.6478, 0.03284, 0.641, 0.03616, 0.6344, 0.03969, 0.6278, 0.04342, 0.6214, 0.04736, 0.6151, 0.0515, 0.6089, 0.05584, 0.6029, 0.06036, 0.597, 0.06508, 0.5913, 0.06997, 0.5857, 0.07505, 0.5803, 0.08029, 0.575, 0.08571, 0.57, 0.09129, 0.5651, 0.09702, 0.5604, 0.1029, 0.5558, 0.1089, 0.5515, 0.1151, 0.5474, 0.1214, 0.5434, 0.1278, 0.5397, 0.1344, 0.5362, 0.141, 0.5328, 0.1478, 0.5297, 0.1547, 0.5269, 0.1617, 0.5242, 0.1687, 0.5217, 0.1758, 0.5195, 0.183, 0.5175, 0.1903, 0.5158, 0.1976, 0.5143, 0.205, 0.513, 0.2125, 0.5119, 0.2199, 0.5111, 0.2274, 0.5105, 0.2349, 0.5101, 0.2425, 0.51, 0.25, 0.5101, 0.2575, 0.5105, 0.2651, 0.5111, 0.2726, 0.5119, 0.2801, 0.513, 0.2875, 0.5143, 0.295, 0.5158, 0.3024, 0.5175, 0.3097, 0.5195, 0.317, 0.5217, 0.3242, 0.5242, 0.3313, 0.5269, 0.3383, 0.5297, 0.3453, 0.5328, 0.3522, 0.5362, 0.359, 0.5397, 0.3656, 0.5434, 0.3722, 0.5474, 0.3786, 0.5515, 0.3849, 0.5558, 0.3911, 0.5604, 0.3971, 0.5651, 0.403, 0.57, 0.4087, 0.575, 0.4143, 0.5803, 0.4197, 0.5857, 0.425, 0.5913, 0.43, 0.597, 0.4349, 0.6029, 0.4396, 0.6089, 0.4442, 0.6151, 0.4485, 0.6214, 0.4526, 0.6278, 0.4566, 0.6344, 0.4603, 0.641, 0.4638, 0.6478, 0.4672, 0.6547, 0.4703, 0.6617, 0.4731, 0.6687, 0.4758, 0.6758, 0.4783, 0.683, 0.4805, 0.6903, 0.4825, 0.6976, 0.4842, 0.705, 0.4857, 0.7125, 0.487, 0.7199, 0.4881, 0.7274, 0.4889, 0.7349, 0.4895, 0.7425, 0.4899, 0.2575, 0.4899, 0.25, 0.49, 0.25, 0.4503, 0.2563, 0.4502, 0.2651, 0.4895, 0.2575, 0.4899, 0.2563, 0.4502, 0.2626, 0.4499, 0.2726, 0.4889, 0.2651, 0.4895, 0.2626, 0.4499, 0.2688, 0.4494, 0.2801, 0.4881, 0.2726, 0.4889, 0.2688, 0.4494, 0.2751, 0.4487, 0.2875, 0.487, 0.2801, 0.4881, 0.2751, 0.4487, 0.2813, 0.4478, 0.295, 0.4857, 0.2875, 0.487, 0.2813, 0.4478, 0.2875, 0.4467, 0.3024, 0.4842, 0.295, 0.4857, 0.2875, 0.4467, 0.2937, 0.4454, 0.3097, 0.4825, 0.3024, 0.4842, 0.2937, 0.4454, 0.2998, 0.444, 0.317, 0.4805, 0.3097, 0.4825, 0.2998, 0.444, 0.3059, 0.4423, 0.3242, 0.4783, 0.317, 0.4805, 0.3059, 0.4423, 0.3119, 0.4405, 0.3313, 0.4758, 0.3242, 0.4783, 0.3119, 0.4405, 0.3178, 0.4384, 0.3383, 0.4731, 0.3313, 0.4758, 0.3178, 0.4384, 0.3237, 0.4362, 0.3453, 0.4703, 0.3383, 0.4731, 0.3237, 0.4362, 0.3295, 0.4338, 0.3522, 0.4672, 0.3453, 0.4703, 0.3295, 0.4338, 0.3353, 0.4312, 0.359, 0.4638, 0.3522, 0.4672, 0.3353, 0.4312, 0.3409, 0.4284, 0.3656, 0.4603, 0.359, 0.4638, 0.3409, 0.4284, 0.3465, 0.4255, 0.3722, 0.4566, 0.3656, 0.4603, 0.3465, 0.4255, 0.3519, 0.4224, 0.3786, 0.4526, 0.3722, 0.4566, 0.3519, 0.4224, 0.3573, 0.4191, 0.3849, 0.4485, 0.3786, 0.4526, 0.3573, 0.4191, 0.3626, 0.4156, 0.3911, 0.4442, 0.3849, 0.4485, 0.3626, 0.4156, 0.3677, 0.412, 0.3971, 0.4396, 0.3911, 0.4442, 0.3677, 0.412, 0.3727, 0.4082, 0.403, 0.4349, 0.3971, 0.4396, 0.3727, 0.4082, 0.3777, 0.4043, 0.4087, 0.43, 0.403, 0.4349, 0.3777, 0.4043, 0.3824, 0.4002, 0.4143, 0.425, 0.4087, 0.43, 0.3824, 0.4002, 0.3871, 0.396, 0.4197, 0.4197, 0.4143, 0.425, 0.3871, 0.396, 0.3916, 0.3916, 0.425, 0.4143, 0.4197, 0.4197, 0.3916, 0.3916, 0.396, 0.3871, 0.43, 0.4087, 0.425, 0.4143, 0.396, 0.3871, 0.4002, 0.3824, 0.4349, 0.403, 0.43, 0.4087, 0.4002, 0.3824, 0.4043, 0.3777, 0.4396, 0.3971, 0.4349, 0.403, 0.4043, 0.3777, 0.4082, 0.3727, 0.4442, 0.3911, 0.4396, 0.3971, 0.4082, 0.3727, 0.412, 0.3677, 0.4485, 0.3849, 0.4442, 0.3911, 0.412, 0.3677, 0.4156, 0.3626, 0.4526, 0.3786, 0.4485, 0.3849, 0.4156, 0.3626, 0.4191, 0.3573, 0.4566, 0.3722, 0.4526, 0.3786, 0.4191, 0.3573, 0.4224, 0.3519, 0.4603, 0.3656, 0.4566, 0.3722, 0.4224, 0.3519, 0.4255, 0.3465, 0.4638, 0.359, 0.4603, 0.3656, 0.4255, 0.3465, 0.4284, 0.3409, 0.4672, 0.3522, 0.4638, 0.359, 0.4284, 0.3409, 0.4312, 0.3353, 0.4703, 0.3453, 0.4672, 0.3522, 0.4312, 0.3353, 0.4338, 0.3295, 0.4731, 0.3383, 0.4703, 0.3453, 0.4338, 0.3295, 0.4362, 0.3237, 0.4758, 0.3313, 0.4731, 0.3383, 0.4362, 0.3237, 0.4384, 0.3178, 0.4783, 0.3242, 0.4758, 0.3313, 0.4384, 0.3178, 0.4405, 0.3119, 0.4805, 0.317, 0.4783, 0.3242, 0.4405, 0.3119, 0.4423, 0.3059, 0.4825, 0.3097, 0.4805, 0.317, 0.4423, 0.3059, 0.444, 0.2998, 0.4842, 0.3024, 0.4825, 0.3097, 0.444, 0.2998, 0.4454, 0.2937, 0.4857, 0.295, 0.4842, 0.3024, 0.4454, 0.2937, 0.4467, 0.2875, 0.487, 0.2875, 0.4857, 0.295, 0.4467, 0.2875, 0.4478, 0.2813, 0.4881, 0.2801, 0.487, 0.2875, 0.4478, 0.2813, 0.4487, 0.2751, 0.4889, 0.2726, 0.4881, 0.2801, 0.4487, 0.2751, 0.4494, 0.2688, 0.4895, 0.2651, 0.4889, 0.2726, 0.4494, 0.2688, 0.4499, 0.2626, 0.4899, 0.2575, 0.4895, 0.2651, 0.4499, 0.2626, 0.4502, 0.2563, 0.49, 0.25, 0.4899, 0.2575, 0.4502, 0.2563, 0.4503, 0.25, 0.4899, 0.2425, 0.49, 0.25, 0.4503, 0.25, 0.4502, 0.2437, 0.4895, 0.2349, 0.4899, 0.2425, 0.4502, 0.2437, 0.4499, 0.2374, 0.4889, 0.2274, 0.4895, 0.2349, 0.4499, 0.2374, 0.4494, 0.2312, 0.4881, 0.2199, 0.4889, 0.2274, 0.4494, 0.2312, 0.4487, 0.2249, 0.487, 0.2125, 0.4881, 0.2199, 0.4487, 0.2249, 0.4478, 0.2187, 0.4857, 0.205, 0.487, 0.2125, 0.4478, 0.2187, 0.4467, 0.2125, 0.4842, 0.1976, 0.4857, 0.205, 0.4467, 0.2125, 0.4454, 0.2063, 0.4825, 0.1903, 0.4842, 0.1976, 0.4454, 0.2063, 0.444, 0.2002, 0.4805, 0.183, 0.4825, 0.1903, 0.444, 0.2002, 0.4423, 0.1941, 0.4783, 0.1758, 0.4805, 0.183, 0.4423, 0.1941, 0.4405, 0.1881, 0.4758, 0.1687, 0.4783, 0.1758, 0.4405, 0.1881, 0.4384, 0.1822, 0.4731, 0.1617, 0.4758, 0.1687, 0.4384, 0.1822, 0.4362, 0.1763, 0.4703, 0.1547, 0.4731, 0.1617, 0.4362, 0.1763, 0.4338, 0.1705, 0.4672, 0.1478, 0.4703, 0.1547, 0.4338, 0.1705, 0.4312, 0.1647, 0.4638, 0.141, 0.4672, 0.1478, 0.4312, 0.1647, 0.4284, 0.1591, 0.4603, 0.1344, 0.4638, 0.141, 0.4284, 0.1591, 0.4255, 0.1535, 0.4566, 0.1278, 0.4603, 0.1344, 0.4255, 0.1535, 0.4224, 0.1481, 0.4526, 0.1214, 0.4566, 0.1278, 0.4224, 0.1481, 0.4191, 0.1427, 0.4485, 0.1151, 0.4526, 0.1214, 0.4191, 0.1427, 0.4156, 0.1374, 0.4442, 0.1089, 0.4485, 0.1151, 0.4156, 0.1374, 0.412, 0.1323, 0.4396, 0.1029, 0.4442, 0.1089, 0.412, 0.1323, 0.4082, 0.1273, 0.4349, 0.09702, 0.4396, 0.1029, 0.4082, 0.1273, 0.4043, 0.1223, 0.43, 0.09129, 0.4349, 0.09702, 0.4043, 0.1223, 0.4002, 0.1176, 0.425, 0.08571, 0.43, 0.09129, 0.4002, 0.1176, 0.396, 0.1129, 0.4197, 0.08029, 0.425, 0.08571, 0.396, 0.1129, 0.3916, 0.1084, 0.4143, 0.07505, 0.4197, 0.08029, 0.3916, 0.1084, 0.3871, 0.104, 0.4087, 0.06997, 0.4143, 0.07505, 0.3871, 0.104, 0.3824, 0.09978, 0.403, 0.06508, 0.4087, 0.06997, 0.3824, 0.09978, 0.3777, 0.09569, 0.3971, 0.06036, 0.403, 0.06508, 0.3777, 0.09569, 0.3727, 0.09176, 0.3911, 0.05584, 0.3971, 0.06036, 0.3727, 0.09176, 0.3677, 0.08798, 0.3849, 0.0515, 0.3911, 0.05584, 0.3677, 0.08798, 0.3626, 0.08437, 0.3786, 0.04736, 0.3849, 0.0515, 0.3626, 0.08437, 0.3573, 0.08091, 0.3722, 0.04342, 0.3786, 0.04736, 0.3573, 0.08091, 0.3519, 0.07762, 0.3656, 0.03969, 0.3722, 0.04342, 0.3519, 0.07762, 0.3465, 0.07451, 0.359, 0.03616, 0.3656, 0.03969, 0.3465, 0.07451, 0.3409, 0.07156, 0.3522, 0.03284, 0.359, 0.03616, 0.3409, 0.07156, 0.3353, 0.0688, 0.3453, 0.02974, 0.3522, 0.03284, 0.3353, 0.0688, 0.3295, 0.06621, 0.3383, 0.02685, 0.3453, 0.02974, 0.3295, 0.06621, 0.3237, 0.0638, 0.3313, 0.02419, 0.3383, 0.02685, 0.3237, 0.0638, 0.3178, 0.06158, 0.3242, 0.02175, 0.3313, 0.02419, 0.3178, 0.06158, 0.3119, 0.05954, 0.317, 0.01953, 0.3242, 0.02175, 0.3119, 0.05954, 0.3059, 0.05769, 0.3097, 0.01754, 0.317, 0.01953, 0.3059, 0.05769, 0.2998, 0.05603, 0.3024, 0.01578, 0.3097, 0.01754, 0.2998, 0.05603, 0.2937, 0.05456, 0.295, 0.01425, 0.3024, 0.01578, 0.2937, 0.05456, 0.2875, 0.05328, 0.2875, 0.01295, 0.295, 0.01425, 0.2875, 0.05328, 0.2813, 0.0522, 0.2801, 0.01189, 0.2875, 0.01295, 0.2813, 0.0522, 0.2751, 0.05132, 0.2726, 0.01107, 0.2801, 0.01189, 0.2751, 0.05132, 0.2688, 0.05062, 0.2651, 0.01047, 0.2726, 0.01107, 0.2688, 0.05062, 0.2626, 0.05013, 0.2575, 0.01012, 0.2651, 0.01047, 0.2626, 0.05013, 0.2563, 0.04983, 0.25, 0.01, 0.2575, 0.01012, 0.2563, 0.04983, 0.25, 0.04974, 0.2425, 0.01012, 0.25, 0.01, 0.25, 0.04974, 0.2437, 0.04984, 0.2349, 0.01047, 0.2425, 0.01012, 0.2437, 0.04984, 0.2374, 0.05013, 0.2274, 0.01107, 0.2349, 0.01047, 0.2374, 0.05013, 0.2312, 0.05062, 0.2199, 0.01189, 0.2274, 0.01107, 0.2312, 0.05062, 0.2249, 0.05132, 0.2125, 0.01295, 0.2199, 0.01189, 0.2249, 0.05132, 0.2187, 0.0522, 0.205, 0.01425, 0.2125, 0.01295, 0.2187, 0.0522, 0.2125, 0.05328, 0.1976, 0.01578, 0.205, 0.01425, 0.2125, 0.05328, 0.2063, 0.05456, 0.1903, 0.01754, 0.1976, 0.01578, 0.2063, 0.05456, 0.2002, 0.05603, 0.183, 0.01953, 0.1903, 0.01754, 0.2002, 0.05603, 0.1941, 0.05769, 0.1758, 0.02175, 0.183, 0.01953, 0.1941, 0.05769, 0.1881, 0.05954, 0.1687, 0.02419, 0.1758, 0.02175, 0.1881, 0.05954, 0.1822, 0.06158, 0.1617, 0.02685, 0.1687, 0.02419, 0.1822, 0.06158, 0.1763, 0.0638, 0.1547, 0.02974, 0.1617, 0.02685, 0.1763, 0.0638, 0.1705, 0.06621, 0.1478, 0.03284, 0.1547, 0.02974, 0.1705, 0.06621, 0.1647, 0.0688, 0.141, 0.03616, 0.1478, 0.03284, 0.1647, 0.0688, 0.1591, 0.07156, 0.1344, 0.03969, 0.141, 0.03616, 0.1591, 0.07156, 0.1535, 0.07451, 0.1278, 0.04342, 0.1344, 0.03969, 0.1535, 0.07451, 0.1481, 0.07762, 0.1214, 0.04736, 0.1278, 0.04342, 0.1481, 0.07762, 0.1427, 0.08091, 0.1151, 0.0515, 0.1214, 0.04736, 0.1427, 0.08091, 0.1374, 0.08437, 0.1089, 0.05584, 0.1151, 0.0515, 0.1374, 0.08437, 0.1323, 0.08798, 0.1029, 0.06036, 0.1089, 0.05584, 0.1323, 0.08798, 0.1273, 0.09176, 0.09702, 0.06508, 0.1029, 0.06036, 0.1273, 0.09176, 0.1223, 0.09569, 0.09129, 0.06997, 0.09702, 0.06508, 0.1223, 0.09569, 0.1176, 0.09978, 0.08571, 0.07505, 0.09129, 0.06997, 0.1176, 0.09978, 0.1129, 0.104, 0.08029, 0.08029, 0.08571, 0.07505, 0.1129, 0.104, 0.1084, 0.1084, 0.07505, 0.08571, 0.08029, 0.08029, 0.1084, 0.1084, 0.104, 0.1129, 0.06997, 0.09129, 0.07505, 0.08571, 0.104, 0.1129, 0.09978, 0.1176, 0.06508, 0.09702, 0.06997, 0.09129, 0.09978, 0.1176, 0.09569, 0.1223, 0.06036, 0.1029, 0.06508, 0.09702, 0.09569, 0.1223, 0.09176, 0.1273, 0.05584, 0.1089, 0.06036, 0.1029, 0.09176, 0.1273, 0.08798, 0.1323, 0.0515, 0.1151, 0.05584, 0.1089, 0.08798, 0.1323, 0.08437, 0.1374, 0.04736, 0.1214, 0.0515, 0.1151, 0.08437, 0.1374, 0.08091, 0.1427, 0.04342, 0.1278, 0.04736, 0.1214, 0.08091, 0.1427, 0.07762, 0.1481, 0.03969, 0.1344, 0.04342, 0.1278, 0.07762, 0.1481, 0.07451, 0.1535, 0.03616, 0.141, 0.03969, 0.1344, 0.07451, 0.1535, 0.07156, 0.1591, 0.03284, 0.1478, 0.03616, 0.141, 0.07156, 0.1591, 0.0688, 0.1647, 0.02974, 0.1547, 0.03284, 0.1478, 0.0688, 0.1647, 0.06621, 0.1705, 0.02685, 0.1617, 0.02974, 0.1547, 0.06621, 0.1705, 0.0638, 0.1763, 0.02419, 0.1687, 0.02685, 0.1617, 0.0638, 0.1763, 0.06158, 0.1822, 0.02175, 0.1758, 0.02419, 0.1687, 0.06158, 0.1822, 0.05954, 0.1881, 0.01953, 0.183, 0.02175, 0.1758, 0.05954, 0.1881, 0.05769, 0.1941, 0.01754, 0.1903, 0.01953, 0.183, 0.05769, 0.1941, 0.05603, 0.2002, 0.01578, 0.1976, 0.01754, 0.1903, 0.05603, 0.2002, 0.05456, 0.2063, 0.01425, 0.205, 0.01578, 0.1976, 0.05456, 0.2063, 0.05328, 0.2125, 0.01295, 0.2125, 0.01425, 0.205, 0.05328, 0.2125, 0.0522, 0.2187, 0.01189, 0.2199, 0.01295, 0.2125, 0.0522, 0.2187, 0.05132, 0.2249, 0.01107, 0.2274, 0.01189, 0.2199, 0.05132, 0.2249, 0.05062, 0.2312, 0.01047, 0.2349, 0.01107, 0.2274, 0.05062, 0.2312, 0.05013, 0.2374, 0.01012, 0.2425, 0.01047, 0.2349, 0.05013, 0.2374, 0.04983, 0.2437, 0.01, 0.25, 0.01012, 0.2425, 0.04983, 0.2437, 0.04974, 0.25, 0.01012, 0.2575, 0.01, 0.25, 0.04974, 0.25, 0.04983, 0.2563, 0.01047, 0.2651, 0.01012, 0.2575, 0.04983, 0.2563, 0.05013, 0.2626, 0.01107, 0.2726, 0.01047, 0.2651, 0.05013, 0.2626, 0.05062, 0.2688, 0.01189, 0.2801, 0.01107, 0.2726, 0.05062, 0.2688, 0.05132, 0.2751, 0.01295, 0.2875, 0.01189, 0.2801, 0.05132, 0.2751, 0.0522, 0.2813, 0.01425, 0.295, 0.01295, 0.2875, 0.0522, 0.2813, 0.05328, 0.2875, 0.01578, 0.3024, 0.01425, 0.295, 0.05328, 0.2875, 0.05456, 0.2937, 0.01754, 0.3097, 0.01578, 0.3024, 0.05456, 0.2937, 0.05603, 0.2998, 0.01953, 0.317, 0.01754, 0.3097, 0.05603, 0.2998, 0.05769, 0.3059, 0.02175, 0.3242, 0.01953, 0.317, 0.05769, 0.3059, 0.05954, 0.3119, 0.02419, 0.3313, 0.02175, 0.3242, 0.05954, 0.3119, 0.06158, 0.3178, 0.02685, 0.3383, 0.02419, 0.3313, 0.06158, 0.3178, 0.0638, 0.3237, 0.02974, 0.3453, 0.02685, 0.3383, 0.0638, 0.3237, 0.06621, 0.3295, 0.03284, 0.3522, 0.02974, 0.3453, 0.06621, 0.3295, 0.0688, 0.3353, 0.03616, 0.359, 0.03284, 0.3522, 0.0688, 0.3353, 0.07156, 0.3409, 0.03969, 0.3656, 0.03616, 0.359, 0.07156, 0.3409, 0.07451, 0.3465, 0.04342, 0.3722, 0.03969, 0.3656, 0.07451, 0.3465, 0.07762, 0.3519, 0.04736, 0.3786, 0.04342, 0.3722, 0.07762, 0.3519, 0.08091, 0.3573, 0.0515, 0.3849, 0.04736, 0.3786, 0.08091, 0.3573, 0.08437, 0.3626, 0.05584, 0.3911, 0.0515, 0.3849, 0.08437, 0.3626, 0.08798, 0.3677, 0.06036, 0.3971, 0.05584, 0.3911, 0.08798, 0.3677, 0.09176, 0.3727, 0.06508, 0.403, 0.06036, 0.3971, 0.09176, 0.3727, 0.09569, 0.3777, 0.06997, 0.4087, 0.06508, 0.403, 0.09569, 0.3777, 0.09978, 0.3824, 0.07505, 0.4143, 0.06997, 0.4087, 0.09978, 0.3824, 0.104, 0.3871, 0.08029, 0.4197, 0.07505, 0.4143, 0.104, 0.3871, 0.1084, 0.3916, 0.08571, 0.425, 0.08029, 0.4197, 0.1084, 0.3916, 0.1129, 0.396, 0.09129, 0.43, 0.08571, 0.425, 0.1129, 0.396, 0.1176, 0.4002, 0.09702, 0.4349, 0.09129, 0.43, 0.1176, 0.4002, 0.1223, 0.4043, 0.1029, 0.4396, 0.09702, 0.4349, 0.1223, 0.4043, 0.1273, 0.4082, 0.1089, 0.4442, 0.1029, 0.4396, 0.1273, 0.4082, 0.1323, 0.412, 0.1151, 0.4485, 0.1089, 0.4442, 0.1323, 0.412, 0.1374, 0.4156, 0.1214, 0.4526, 0.1151, 0.4485, 0.1374, 0.4156, 0.1427, 0.4191, 0.1278, 0.4566, 0.1214, 0.4526, 0.1427, 0.4191, 0.1481, 0.4224, 0.1344, 0.4603, 0.1278, 0.4566, 0.1481, 0.4224, 0.1535, 0.4255, 0.141, 0.4638, 0.1344, 0.4603, 0.1535, 0.4255, 0.1591, 0.4284, 0.1478, 0.4672, 0.141, 0.4638, 0.1591, 0.4284, 0.1647, 0.4312, 0.1547, 0.4703, 0.1478, 0.4672, 0.1647, 0.4312, 0.1705, 0.4338, 0.1617, 0.4731, 0.1547, 0.4703, 0.1705, 0.4338, 0.1763, 0.4362, 0.1687, 0.4758, 0.1617, 0.4731, 0.1763, 0.4362, 0.1822, 0.4384, 0.1758, 0.4783, 0.1687, 0.4758, 0.1822, 0.4384, 0.1881, 0.4405, 0.183, 0.4805, 0.1758, 0.4783, 0.1881, 0.4405, 0.1941, 0.4423, 0.1903, 0.4825, 0.183, 0.4805, 0.1941, 0.4423, 0.2002, 0.444, 0.1976, 0.4842, 0.1903, 0.4825, 0.2002, 0.444, 0.2063, 0.4454, 0.205, 0.4857, 0.1976, 0.4842, 0.2063, 0.4454, 0.2125, 0.4467, 0.2125, 0.487, 0.205, 0.4857, 0.2125, 0.4467, 0.2187, 0.4478, 0.2199, 0.4881, 0.2125, 0.487, 0.2187, 0.4478, 0.2249, 0.4487, 0.2274, 0.4889, 0.2199, 0.4881, 0.2249, 0.4487, 0.2312, 0.4494, 0.2349, 0.4895, 0.2274, 0.4889, 0.2312, 0.4494, 0.2374, 0.4499, 0.2425, 0.4899, 0.2349, 0.4895, 0.2374, 0.4499, 0.2437, 0.4502, 0.25, 0.49, 0.2425, 0.4899, 0.2437, 0.4502, 0.25, 0.4503, 0.2563, 0.4502, 0.25, 0.4503, 0.2437, 0.4502, 0.2374, 0.4499, 0.2312, 0.4494, 0.2249, 0.4487, 0.2187, 0.4478, 0.2125, 0.4467, 0.2063, 0.4454, 0.2002, 0.444, 0.1941, 0.4423, 0.1881, 0.4405, 0.1822, 0.4384, 0.1763, 0.4362, 0.1705, 0.4338, 0.1647, 0.4312, 0.1591, 0.4284, 0.1535, 0.4255, 0.1481, 0.4224, 0.1427, 0.4191, 0.1374, 0.4156, 0.1323, 0.412, 0.1273, 0.4082, 0.1223, 0.4043, 0.1176, 0.4002, 0.1129, 0.396, 0.1084, 0.3916, 0.104, 0.3871, 0.09978, 0.3824, 0.09569, 0.3777, 0.09176, 0.3727, 0.08798, 0.3677, 0.08437, 0.3626, 0.08091, 0.3573, 0.07762, 0.3519, 0.07451, 0.3465, 0.07156, 0.3409, 0.0688, 0.3353, 0.06621, 0.3295, 0.0638, 0.3237, 0.06158, 0.3178, 0.05954, 0.3119, 0.05769, 0.3059, 0.05603, 0.2998, 0.05456, 0.2937, 0.05328, 0.2875, 0.0522, 0.2813, 0.05132, 0.2751, 0.05062, 0.2688, 0.05013, 0.2626, 0.04983, 0.2563, 0.04974, 0.25, 0.04983, 0.2437, 0.05013, 0.2374, 0.05062, 0.2312, 0.05132, 0.2249, 0.0522, 0.2187, 0.05328, 0.2125, 0.05456, 0.2063, 0.05603, 0.2002, 0.05769, 0.1941, 0.05954, 0.1881, 0.06158, 0.1822, 0.0638, 0.1763, 0.06621, 0.1705, 0.0688, 0.1647, 0.07156, 0.1591, 0.07451, 0.1535, 0.07762, 0.1481, 0.08091, 0.1427, 0.08437, 0.1374, 0.08798, 0.1323, 0.09176, 0.1273, 0.09569, 0.1223, 0.09978, 0.1176, 0.104, 0.1129, 0.1084, 0.1084, 0.1129, 0.104, 0.1176, 0.09978, 0.1223, 0.09569, 0.1273, 0.09176, 0.1323, 0.08798, 0.1374, 0.08437, 0.1427, 0.08091, 0.1481, 0.07762, 0.1535, 0.07451, 0.1591, 0.07156, 0.1647, 0.0688, 0.1705, 0.06621, 0.1763, 0.0638, 0.1822, 0.06158, 0.1881, 0.05954, 0.1941, 0.05769, 0.2002, 0.05603, 0.2063, 0.05456, 0.2125, 0.05328, 0.2187, 0.0522, 0.2249, 0.05132, 0.2312, 0.05062, 0.2374, 0.05013, 0.2437, 0.04984, 0.25, 0.04974, 0.2563, 0.04983, 0.2626, 0.05013, 0.2688, 0.05062, 0.2751, 0.05132, 0.2813, 0.0522, 0.2875, 0.05328, 0.2937, 0.05456, 0.2998, 0.05603, 0.3059, 0.05769, 0.3119, 0.05954, 0.3178, 0.06158, 0.3237, 0.0638, 0.3295, 0.06621, 0.3353, 0.0688, 0.3409, 0.07156, 0.3465, 0.07451, 0.3519, 0.07762, 0.3573, 0.08091, 0.3626, 0.08437, 0.3677, 0.08798, 0.3727, 0.09176, 0.3777, 0.09569, 0.3824, 0.09978, 0.3871, 0.104, 0.3916, 0.1084, 0.396, 0.1129, 0.4002, 0.1176, 0.4043, 0.1223, 0.4082, 0.1273, 0.412, 0.1323, 0.4156, 0.1374, 0.4191, 0.1427, 0.4224, 0.1481, 0.4255, 0.1535, 0.4284, 0.1591, 0.4312, 0.1647, 0.4338, 0.1705, 0.4362, 0.1763, 0.4384, 0.1822, 0.4405, 0.1881, 0.4423, 0.1941, 0.444, 0.2002, 0.4454, 0.2063, 0.4467, 0.2125, 0.4478, 0.2187, 0.4487, 0.2249, 0.4494, 0.2312, 0.4499, 0.2374, 0.4502, 0.2437, 0.4503, 0.25, 0.4502, 0.2563, 0.4499, 0.2626, 0.4494, 0.2688, 0.4487, 0.2751, 0.4478, 0.2813, 0.4467, 0.2875, 0.4454, 0.2937, 0.444, 0.2998, 0.4423, 0.3059, 0.4405, 0.3119, 0.4384, 0.3178, 0.4362, 0.3237, 0.4338, 0.3295, 0.4312, 0.3353, 0.4284, 0.3409, 0.4255, 0.3465, 0.4224, 0.3519, 0.4191, 0.3573, 0.4156, 0.3626, 0.412, 0.3677, 0.4082, 0.3727, 0.4043, 0.3777, 0.4002, 0.3824, 0.396, 0.3871, 0.3916, 0.3916, 0.3871, 0.396, 0.3824, 0.4002, 0.3777, 0.4043, 0.3727, 0.4082, 0.3677, 0.412, 0.3626, 0.4156, 0.3573, 0.4191, 0.3519, 0.4224, 0.3465, 0.4255, 0.3409, 0.4284, 0.3353, 0.4312, 0.3295, 0.4338, 0.3237, 0.4362, 0.3178, 0.4384, 0.3119, 0.4405, 0.3059, 0.4423, 0.2998, 0.444, 0.2937, 0.4454, 0.2875, 0.4467, 0.2813, 0.4478, 0.2751, 0.4487, 0.2688, 0.4494, 0.2626, 0.4499, 1.0, 0.5381, 1.0, 0.9586, 0.995, 0.9586, 0.995, 0.5381, 0.005001, 0.5381, 0.005001, 0.9586, 8.121e-07, 0.9586, 8.121e-07, 0.5381, 0.995, 0.5381, 0.995, 0.9586, 0.99, 0.9586, 0.99, 0.5381, 0.99, 0.5381, 0.99, 0.9586, 0.985, 0.9586, 0.985, 0.5381, 0.985, 0.5381, 0.985, 0.9586, 0.98, 0.9586, 0.98, 0.5381, 0.98, 0.5381, 0.98, 0.9586, 0.975, 0.9586, 0.975, 0.5381, 0.975, 0.5381, 0.975, 0.9586, 0.97, 0.9586, 0.97, 0.5381, 0.97, 0.5381, 0.97, 0.9586, 0.965, 0.9586, 0.965, 0.5381, 0.965, 0.5381, 0.965, 0.9586, 0.96, 0.9586, 0.96, 0.5381, 0.96, 0.5381, 0.96, 0.9586, 0.955, 0.9586, 0.955, 0.5381, 0.955, 0.5381, 0.955, 0.9586, 0.95, 0.9586, 0.95, 0.5381, 0.95, 0.5381, 0.95, 0.9586, 0.945, 0.9586, 0.945, 0.5381, 0.945, 0.5381, 0.945, 0.9586, 0.94, 0.9586, 0.94, 0.5381, 0.94, 0.5381, 0.94, 0.9586, 0.935, 0.9586, 0.935, 0.5381, 0.935, 0.5381, 0.935, 0.9586, 0.93, 0.9586, 0.93, 0.5381, 0.93, 0.5381, 0.93, 0.9586, 0.925, 0.9586, 0.925, 0.5381, 0.925, 0.5381, 0.925, 0.9586, 0.92, 0.9586, 0.92, 0.5381, 0.92, 0.5381, 0.92, 0.9586, 0.915, 0.9586, 0.915, 0.5381, 0.915, 0.5381, 0.915, 0.9586, 0.91, 0.9586, 0.91, 0.5381, 0.91, 0.5381, 0.91, 0.9586, 0.905, 0.9586, 0.905, 0.5381, 0.905, 0.5381, 0.905, 0.9586, 0.9, 0.9586, 0.9, 0.5381, 0.9, 0.5381, 0.9, 0.9586, 0.895, 0.9586, 0.895, 0.5381, 0.895, 0.5381, 0.895, 0.9586, 0.89, 0.9586, 0.89, 0.5381, 0.89, 0.5381, 0.89, 0.9586, 0.885, 0.9586, 0.885, 0.5381, 0.885, 0.5381, 0.885, 0.9586, 0.88, 0.9586, 0.88, 0.5381, 0.88, 0.5381, 0.88, 0.9586, 0.875, 0.9586, 0.875, 0.5381, 0.875, 0.5381, 0.875, 0.9586, 0.87, 0.9586, 0.87, 0.5381, 0.87, 0.5381, 0.87, 0.9586, 0.865, 0.9586, 0.865, 0.5381, 0.865, 0.5381, 0.865, 0.9586, 0.86, 0.9586, 0.86, 0.5381, 0.86, 0.5381, 0.86, 0.9586, 0.855, 0.9586, 0.855, 0.5381, 0.855, 0.5381, 0.855, 0.9586, 0.85, 0.9586, 0.85, 0.5381, 0.85, 0.5381, 0.85, 0.9586, 0.845, 0.9586, 0.845, 0.5381, 0.845, 0.5381, 0.845, 0.9586, 0.84, 0.9586, 0.84, 0.5381, 0.84, 0.5381, 0.84, 0.9586, 0.835, 0.9586, 0.835, 0.5381, 0.835, 0.5381, 0.835, 0.9586, 0.83, 0.9586, 0.83, 0.5381, 0.83, 0.5381, 0.83, 0.9586, 0.825, 0.9586, 0.825, 0.5381, 0.825, 0.5381, 0.825, 0.9586, 0.82, 0.9586, 0.82, 0.5381, 0.82, 0.5381, 0.82, 0.9586, 0.815, 0.9586, 0.815, 0.5381, 0.815, 0.5381, 0.815, 0.9586, 0.81, 0.9586, 0.81, 0.5381, 0.81, 0.5381, 0.81, 0.9586, 0.805, 0.9586, 0.805, 0.5381, 0.805, 0.5381, 0.805, 0.9586, 0.8, 0.9586, 0.8, 0.5381, 0.8, 0.5381, 0.8, 0.9586, 0.795, 0.9586, 0.795, 0.5381, 0.795, 0.5381, 0.795, 0.9586, 0.79, 0.9586, 0.79, 0.5381, 0.79, 0.5381, 0.79, 0.9586, 0.785, 0.9586, 0.785, 0.5381, 0.785, 0.5381, 0.785, 0.9586, 0.78, 0.9586, 0.78, 0.5381, 0.78, 0.5381, 0.78, 0.9586, 0.775, 0.9586, 0.775, 0.5381, 0.775, 0.5381, 0.775, 0.9586, 0.77, 0.9586, 0.77, 0.5381, 0.77, 0.5381, 0.77, 0.9586, 0.765, 0.9586, 0.765, 0.5381, 0.765, 0.5381, 0.765, 0.9586, 0.76, 0.9586, 0.76, 0.5381, 0.76, 0.5381, 0.76, 0.9586, 0.755, 0.9586, 0.755, 0.5381, 0.755, 0.5381, 0.755, 0.9586, 0.75, 0.9586, 0.75, 0.5381, 0.75, 0.5381, 0.75, 0.9586, 0.745, 0.9586, 0.745, 0.5381, 0.745, 0.5381, 0.745, 0.9586, 0.74, 0.9586, 0.74, 0.5381, 0.74, 0.5381, 0.74, 0.9586, 0.735, 0.9586, 0.735, 0.5381, 0.735, 0.5381, 0.735, 0.9586, 0.73, 0.9586, 0.73, 0.5381, 0.73, 0.5381, 0.73, 0.9586, 0.725, 0.9586, 0.725, 0.5381, 0.725, 0.5381, 0.725, 0.9586, 0.72, 0.9586, 0.72, 0.5381, 0.72, 0.5381, 0.72, 0.9586, 0.715, 0.9586, 0.715, 0.5381, 0.715, 0.5381, 0.715, 0.9586, 0.71, 0.9586, 0.71, 0.5381, 0.71, 0.5381, 0.71, 0.9586, 0.705, 0.9586, 0.705, 0.5381, 0.705, 0.5381, 0.705, 0.9586, 0.7, 0.9586, 0.7, 0.5381, 0.7, 0.5381, 0.7, 0.9586, 0.695, 0.9586, 0.695, 0.5381, 0.695, 0.5381, 0.695, 0.9586, 0.69, 0.9586, 0.69, 0.5381, 0.69, 0.5381, 0.69, 0.9586, 0.685, 0.9586, 0.685, 0.5381, 0.685, 0.5381, 0.685, 0.9586, 0.68, 0.9586, 0.68, 0.5381, 0.68, 0.5381, 0.68, 0.9586, 0.675, 0.9586, 0.675, 0.5381, 0.675, 0.5381, 0.675, 0.9586, 0.67, 0.9586, 0.67, 0.5381, 0.67, 0.5381, 0.67, 0.9586, 0.665, 0.9586, 0.665, 0.5381, 0.665, 0.5381, 0.665, 0.9586, 0.66, 0.9586, 0.66, 0.5381, 0.66, 0.5381, 0.66, 0.9586, 0.655, 0.9586, 0.655, 0.5381, 0.655, 0.5381, 0.655, 0.9586, 0.65, 0.9586, 0.65, 0.5381, 0.65, 0.5381, 0.65, 0.9586, 0.645, 0.9586, 0.645, 0.5381, 0.645, 0.5381, 0.645, 0.9586, 0.64, 0.9586, 0.64, 0.5381, 0.64, 0.5381, 0.64, 0.9586, 0.635, 0.9586, 0.635, 0.5381, 0.635, 0.5381, 0.635, 0.9586, 0.63, 0.9586, 0.63, 0.5381, 0.63, 0.5381, 0.63, 0.9586, 0.625, 0.9586, 0.625, 0.5381, 0.625, 0.5381, 0.625, 0.9586, 0.62, 0.9586, 0.62, 0.5381, 0.62, 0.5381, 0.62, 0.9586, 0.615, 0.9586, 0.615, 0.5381, 0.615, 0.5381, 0.615, 0.9586, 0.61, 0.9586, 0.61, 0.5381, 0.61, 0.5381, 0.61, 0.9586, 0.605, 0.9586, 0.605, 0.5381, 0.605, 0.5381, 0.605, 0.9586, 0.6, 0.9586, 0.6, 0.5381, 0.6, 0.5381, 0.6, 0.9586, 0.595, 0.9586, 0.595, 0.5381, 0.595, 0.5381, 0.595, 0.9586, 0.59, 0.9586, 0.59, 0.5381, 0.59, 0.5381, 0.59, 0.9586, 0.585, 0.9586, 0.585, 0.5381, 0.585, 0.5381, 0.585, 0.9586, 0.58, 0.9586, 0.58, 0.5381, 0.58, 0.5381, 0.58, 0.9586, 0.575, 0.9586, 0.575, 0.5381, 0.575, 0.5381, 0.575, 0.9586, 0.57, 0.9586, 0.57, 0.5381, 0.57, 0.5381, 0.57, 0.9586, 0.565, 0.9586, 0.565, 0.5381, 0.565, 0.5381, 0.565, 0.9586, 0.56, 0.9586, 0.56, 0.5381, 0.56, 0.5381, 0.56, 0.9586, 0.555, 0.9586, 0.555, 0.5381, 0.555, 0.5381, 0.555, 0.9586, 0.55, 0.9586, 0.55, 0.5381, 0.55, 0.5381, 0.55, 0.9586, 0.545, 0.9586, 0.545, 0.5381, 0.545, 0.5381, 0.545, 0.9586, 0.54, 0.9586, 0.54, 0.5381, 0.54, 0.5381, 0.54, 0.9586, 0.535, 0.9586, 0.535, 0.5381, 0.535, 0.5381, 0.535, 0.9586, 0.53, 0.9586, 0.53, 0.5381, 0.53, 0.5381, 0.53, 0.9586, 0.525, 0.9586, 0.525, 0.5381, 0.525, 0.5381, 0.525, 0.9586, 0.52, 0.9586, 0.52, 0.5381, 0.52, 0.5381, 0.52, 0.9586, 0.515, 0.9586, 0.515, 0.5381, 0.515, 0.5381, 0.515, 0.9586, 0.51, 0.9586, 0.51, 0.5381, 0.51, 0.5381, 0.51, 0.9586, 0.505, 0.9586, 0.505, 0.5381, 0.505, 0.5381, 0.505, 0.9586, 0.5, 0.9586, 0.5, 0.5381, 0.5, 0.5381, 0.5, 0.9586, 0.495, 0.9586, 0.495, 0.5381, 0.495, 0.5381, 0.495, 0.9586, 0.49, 0.9586, 0.49, 0.5381, 0.49, 0.5381, 0.49, 0.9586, 0.485, 0.9586, 0.485, 0.5381, 0.485, 0.5381, 0.485, 0.9586, 0.48, 0.9586, 0.48, 0.5381, 0.48, 0.5381, 0.48, 0.9586, 0.475, 0.9586, 0.475, 0.5381, 0.475, 0.5381, 0.475, 0.9586, 0.47, 0.9586, 0.47, 0.5381, 0.47, 0.5381, 0.47, 0.9586, 0.465, 0.9586, 0.465, 0.5381, 0.465, 0.5381, 0.465, 0.9586, 0.46, 0.9586, 0.46, 0.5381, 0.46, 0.5381, 0.46, 0.9586, 0.455, 0.9586, 0.455, 0.5381, 0.455, 0.5381, 0.455, 0.9586, 0.45, 0.9586, 0.45, 0.5381, 0.45, 0.5381, 0.45, 0.9586, 0.445, 0.9586, 0.445, 0.5381, 0.445, 0.5381, 0.445, 0.9586, 0.44, 0.9586, 0.44, 0.5381, 0.44, 0.5381, 0.44, 0.9586, 0.435, 0.9586, 0.435, 0.5381, 0.435, 0.5381, 0.435, 0.9586, 0.43, 0.9586, 0.43, 0.5381, 0.43, 0.5381, 0.43, 0.9586, 0.425, 0.9586, 0.425, 0.5381, 0.425, 0.5381, 0.425, 0.9586, 0.42, 0.9586, 0.42, 0.5381, 0.42, 0.5381, 0.42, 0.9586, 0.415, 0.9586, 0.415, 0.5381, 0.415, 0.5381, 0.415, 0.9586, 0.41, 0.9586, 0.41, 0.5381, 0.41, 0.5381, 0.41, 0.9586, 0.405, 0.9586, 0.405, 0.5381, 0.405, 0.5381, 0.405, 0.9586, 0.4, 0.9586, 0.4, 0.5381, 0.4, 0.5381, 0.4, 0.9586, 0.395, 0.9586, 0.395, 0.5381, 0.395, 0.5381, 0.395, 0.9586, 0.39, 0.9586, 0.39, 0.5381, 0.39, 0.5381, 0.39, 0.9586, 0.385, 0.9586, 0.385, 0.5381, 0.385, 0.5381, 0.385, 0.9586, 0.38, 0.9586, 0.38, 0.5381, 0.38, 0.5381, 0.38, 0.9586, 0.375, 0.9586, 0.375, 0.5381, 0.375, 0.5381, 0.375, 0.9586, 0.37, 0.9586, 0.37, 0.5381, 0.37, 0.5381, 0.37, 0.9586, 0.365, 0.9586, 0.365, 0.5381, 0.365, 0.5381, 0.365, 0.9586, 0.36, 0.9586, 0.36, 0.5381, 0.36, 0.5381, 0.36, 0.9586, 0.355, 0.9586, 0.355, 0.5381, 0.355, 0.5381, 0.355, 0.9586, 0.35, 0.9586, 0.35, 0.5381, 0.35, 0.5381, 0.35, 0.9586, 0.345, 0.9586, 0.345, 0.5381, 0.345, 0.5381, 0.345, 0.9586, 0.34, 0.9586, 0.34, 0.5381, 0.34, 0.5381, 0.34, 0.9586, 0.335, 0.9586, 0.335, 0.5381, 0.335, 0.5381, 0.335, 0.9586, 0.33, 0.9586, 0.33, 0.5381, 0.33, 0.5381, 0.33, 0.9586, 0.325, 0.9586, 0.325, 0.5381, 0.325, 0.5381, 0.325, 0.9586, 0.32, 0.9586, 0.32, 0.5381, 0.32, 0.5381, 0.32, 0.9586, 0.315, 0.9586, 0.315, 0.5381, 0.315, 0.5381, 0.315, 0.9586, 0.31, 0.9586, 0.31, 0.5381, 0.31, 0.5381, 0.31, 0.9586, 0.305, 0.9586, 0.305, 0.5381, 0.305, 0.5381, 0.305, 0.9586, 0.3, 0.9586, 0.3, 0.5381, 0.3, 0.5381, 0.3, 0.9586, 0.295, 0.9586, 0.295, 0.5381, 0.295, 0.5381, 0.295, 0.9586, 0.29, 0.9586, 0.29, 0.5381, 0.29, 0.5381, 0.29, 0.9586, 0.285, 0.9586, 0.285, 0.5381, 0.285, 0.5381, 0.285, 0.9586, 0.28, 0.9586, 0.28, 0.5381, 0.28, 0.5381, 0.28, 0.9586, 0.275, 0.9586, 0.275, 0.5381, 0.275, 0.5381, 0.275, 0.9586, 0.27, 0.9586, 0.27, 0.5381, 0.27, 0.5381, 0.27, 0.9586, 0.265, 0.9586, 0.265, 0.5381, 0.265, 0.5381, 0.265, 0.9586, 0.26, 0.9586, 0.26, 0.5381, 0.26, 0.5381, 0.26, 0.9586, 0.255, 0.9586, 0.255, 0.5381, 0.255, 0.5381, 0.255, 0.9586, 0.25, 0.9586, 0.25, 0.5381, 0.25, 0.5381, 0.25, 0.9586, 0.245, 0.9586, 0.245, 0.5381, 0.245, 0.5381, 0.245, 0.9586, 0.24, 0.9586, 0.24, 0.5381, 0.24, 0.5381, 0.24, 0.9586, 0.235, 0.9586, 0.235, 0.5381, 0.235, 0.5381, 0.235, 0.9586, 0.23, 0.9586, 0.23, 0.5381, 0.23, 0.5381, 0.23, 0.9586, 0.225, 0.9586, 0.225, 0.5381, 0.225, 0.5381, 0.225, 0.9586, 0.22, 0.9586, 0.22, 0.5381, 0.22, 0.5381, 0.22, 0.9586, 0.215, 0.9586, 0.215, 0.5381, 0.215, 0.5381, 0.215, 0.9586, 0.21, 0.9586, 0.21, 0.5381, 0.21, 0.5381, 0.21, 0.9586, 0.205, 0.9586, 0.205, 0.5381, 0.205, 0.5381, 0.205, 0.9586, 0.2, 0.9586, 0.2, 0.5381, 0.2, 0.5381, 0.2, 0.9586, 0.195, 0.9586, 0.195, 0.5381, 0.195, 0.5381, 0.195, 0.9586, 0.19, 0.9586, 0.19, 0.5381, 0.19, 0.5381, 0.19, 0.9586, 0.185, 0.9586, 0.185, 0.5381, 0.185, 0.5381, 0.185, 0.9586, 0.18, 0.9586, 0.18, 0.5381, 0.18, 0.5381, 0.18, 0.9586, 0.175, 0.9586, 0.175, 0.5381, 0.175, 0.5381, 0.175, 0.9586, 0.17, 0.9586, 0.17, 0.5381, 0.17, 0.5381, 0.17, 0.9586, 0.165, 0.9586, 0.165, 0.5381, 0.165, 0.5381, 0.165, 0.9586, 0.16, 0.9586, 0.16, 0.5381, 0.16, 0.5381, 0.16, 0.9586, 0.155, 0.9586, 0.155, 0.5381, 0.155, 0.5381, 0.155, 0.9586, 0.15, 0.9586, 0.15, 0.5381, 0.15, 0.5381, 0.15, 0.9586, 0.145, 0.9586, 0.145, 0.5381, 0.145, 0.5381, 0.145, 0.9586, 0.14, 0.9586, 0.14, 0.5381, 0.14, 0.5381, 0.14, 0.9586, 0.135, 0.9586, 0.135, 0.5381, 0.135, 0.5381, 0.135, 0.9586, 0.13, 0.9586, 0.13, 0.5381, 0.13, 0.5381, 0.13, 0.9586, 0.125, 0.9586, 0.125, 0.5381, 0.125, 0.5381, 0.125, 0.9586, 0.12, 0.9586, 0.12, 0.5381, 0.12, 0.5381, 0.12, 0.9586, 0.115, 0.9586, 0.115, 0.5381, 0.115, 0.5381, 0.115, 0.9586, 0.11, 0.9586, 0.11, 0.5381, 0.11, 0.5381, 0.11, 0.9586, 0.105, 0.9586, 0.105, 0.5381, 0.105, 0.5381, 0.105, 0.9586, 0.1, 0.9586, 0.1, 0.5381, 0.1, 0.5381, 0.1, 0.9586, 0.095, 0.9586, 0.095, 0.5381, 0.095, 0.5381, 0.095, 0.9586, 0.09, 0.9586, 0.09, 0.5381, 0.09, 0.5381, 0.09, 0.9586, 0.085, 0.9586, 0.085, 0.5381, 0.085, 0.5381, 0.085, 0.9586, 0.08, 0.9586, 0.08, 0.5381, 0.08, 0.5381, 0.08, 0.9586, 0.075, 0.9586, 0.075, 0.5381, 0.075, 0.5381, 0.075, 0.9586, 0.07, 0.9586, 0.07, 0.5381, 0.07, 0.5381, 0.07, 0.9586, 0.065, 0.9586, 0.065, 0.5381, 0.065, 0.5381, 0.065, 0.9586, 0.06, 0.9586, 0.06, 0.5381, 0.06, 0.5381, 0.06, 0.9586, 0.055, 0.9586, 0.055, 0.5381, 0.055, 0.5381, 0.055, 0.9586, 0.05, 0.9586, 0.05, 0.5381, 0.05, 0.5381, 0.05, 0.9586, 0.045, 0.9586, 0.045, 0.5381, 0.045, 0.5381, 0.045, 0.9586, 0.04, 0.9586, 0.04, 0.5381, 0.04, 0.5381, 0.04, 0.9586, 0.035, 0.9586, 0.035, 0.5381, 0.035, 0.5381, 0.035, 0.9586, 0.03, 0.9586, 0.03, 0.5381, 0.03, 0.5381, 0.03, 0.9586, 0.025, 0.9586, 0.025, 0.5381, 0.025, 0.5381, 0.025, 0.9586, 0.02, 0.9586, 0.02, 0.5381, 0.02, 0.5381, 0.02, 0.9586, 0.015, 0.9586, 0.015, 0.5381, 0.015, 0.5381, 0.015, 0.9586, 0.01, 0.9586, 0.01, 0.5381, 0.01, 0.5381, 0.01, 0.9586, 0.005001, 0.9586, 0.005001, 0.5381])
me_cylinder_006.update()
me_cube = bpy.data.meshes.new('Cube')
me_cube.from_pydata([(-1.0, -1.0, -1.0), (-1.0, -1.0, 1.0), (-0.7153, 0.393, 0.7257), (-1.0, 1.0, -1.0), (-1.0, 1.0, 1.0), (-0.7153, 0.9611, 0.7257), (1.0, -1.0, -1.0), (1.0, -1.0, 1.0), (0.5342, 0.393, 0.7257), (1.0, 1.0, -1.0), (1.0, 1.0, 1.0), (0.5342, 0.9611, 0.7257), (-0.7153, 0.9611, -1.0), (0.5342, 0.393, -1.0), (0.5342, 0.9611, -1.0), (-0.7153, 0.393, -1.0)], [], [(0, 1, 4, 3), (3, 4, 10, 9), (9, 10, 7, 6), (6, 7, 1, 0), (12, 3, 9, 14), (9, 6, 0, 3, 12, 15, 13, 14), (10, 4, 1, 7), (12, 5, 2, 15), (14, 11, 5, 12), (13, 8, 11, 14), (2, 8, 13, 15), (11, 8, 2, 5)])
_uv = me_cube.uv_layers.new(name='UVMap')
_uv.uv.foreach_set('vector', [0.375, 0.0, 0.625, 0.0, 0.625, 0.25, 0.375, 0.25, 0.375, 0.25, 0.625, 0.25, 0.625, 0.5, 0.375, 0.5, 0.375, 0.5, 0.625, 0.5, 0.625, 0.75, 0.375, 0.75, 0.375, 0.75, 0.625, 0.75, 0.625, 1.0, 0.375, 1.0, 0.1606, 0.5049, 0.125, 0.5, 0.375, 0.5, 0.3168, 0.5049, 0.375, 0.5, 0.375, 0.75, 0.125, 0.75, 0.125, 0.5, 0.1606, 0.5049, 0.1606, 0.5759, 0.3168, 0.5759, 0.3168, 0.5049, 0.625, 0.5, 0.875, 0.5, 0.875, 0.75, 0.625, 0.75, 0.4623, 0.25, 0.625, 0.25, 0.625, 0.0, 0.4623, 0.0, 0.4623, 0.5, 0.625, 0.5, 0.625, 0.25, 0.4623, 0.25, 0.4623, 0.75, 0.625, 0.75, 0.625, 0.5, 0.4623, 0.5, 0.625, 1.0, 0.625, 0.75, 0.4623, 0.75, 0.4623, 1.0, 0.625, 0.5, 0.625, 0.75, 0.875, 0.75, 0.875, 0.5])
me_cube.update()

# ---- objects
ob_top_outer = bpy.data.objects.new('Top OUter', me_cube_003)
ob_cylinder_005 = bpy.data.objects.new('Cylinder.005', me_cylinder_006)
ob_cube = bpy.data.objects.new('Cube', me_cube)

# ---- transforms, parenting, visibility, modifiers, constraints
ob_top_outer.location = (19.46, 1.598, 9.197)
ob_top_outer.scale = (7.0, 7.0, 1.5)
ob_cylinder_005.location = (2.518, 1.618, 1.768)
ob_cylinder_005.scale = (1.48, 1.48, 0.7103)
ob_cube.location = (2.523, 1.598, -0.4353)
ob_cube.scale = (7.0, 7.0, 1.5)

# ---- collection membership
col_collection.objects.link(ob_top_outer)
col_collection.objects.link(ob_cylinder_005)
col_collection.objects.link(ob_cube)

# ---- scene / render settings (as saved in the file)
scene.frame_start = 1; scene.frame_end = 250; scene.frame_set(1)
scene.render.engine = 'BLENDER_EEVEE_NEXT'
bpy.context.view_layer.update()

# ---- added for rendering (the .blend has no active camera and no usable light): camera, sun
cam_auto = bpy.data.cameras.new('AutoCamera')
cam_auto.lens = 50.0
cam_auto.sensor_width = 36.0
cam_auto.clip_end = 1000.0
ob_auto_camera = bpy.data.objects.new('AutoCamera', cam_auto)
scene.collection.objects.link(ob_auto_camera)
ob_auto_camera.location = (44.5193, -38.633, 31.2014)
ob_auto_camera.rotation_euler = (1.09748, -7.21219e-08, 0.694738)
scene.camera = ob_auto_camera
light_auto_sun = bpy.data.lights.new('AutoSun', 'SUN')
light_auto_sun.energy = 3.0
light_auto_sun.angle = 0.0523599
ob_auto_sun = bpy.data.objects.new('AutoSun', light_auto_sun)
scene.collection.objects.link(ob_auto_sun)
ob_auto_sun.rotation_euler = (0.872665, 0.174533, 0.523599)
bpy.context.view_layer.update()
